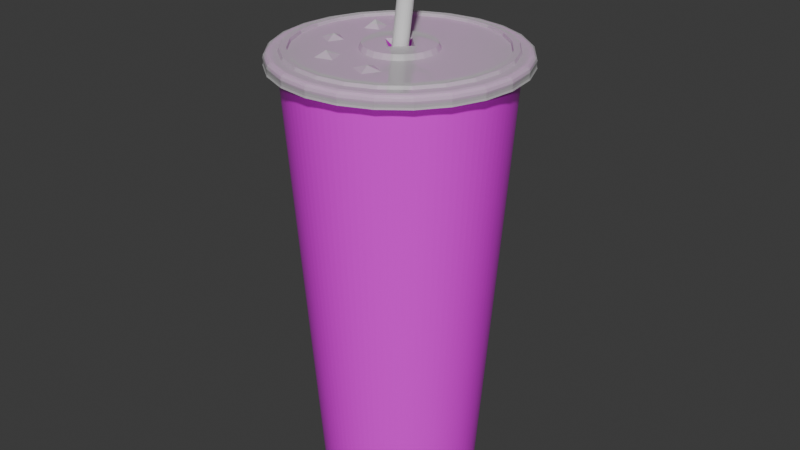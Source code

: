 # Source: sodacup.blend  (saved by Blender 4.5.90; exported with 4.5.12 LTS)
import bpy
from mathutils import Matrix  # noqa: F401  (used for matrix-valued properties, if any)

bpy.ops.wm.read_factory_settings(use_empty=True)
scene = bpy.context.scene
scene.name = 'Scene'

# ---- collections
col_soda_cup = bpy.data.collections.new('Soda Cup'); scene.collection.children.link(col_soda_cup)

# ---- images (referenced by path relative to the original .blend; pixels are not part of the script)
import os
ASSET_DIR = os.environ.get("B2B_ASSET_DIR", "")  # directory of the original .blend (textures are referenced by path, not embedded)
HERE = os.path.dirname(os.path.abspath(__file__))  # packed textures are extracted next to this script under _unpacked/

def load_image(name, relpath, width, height, colorspace="sRGB"):
    """Load a texture the original file referenced (path relative to the .blend, or extracted next to this script)."""
    p = next((c for c in (os.path.join(HERE, relpath), os.path.join(ASSET_DIR, relpath)) if relpath and os.path.exists(c)), "")
    if p:
        img = bpy.data.images.load(p, check_existing=True)
        img.name = name
    else:  # same state as the original file: an image datablock whose file is absent (Cycles renders it pink)
        img = bpy.data.images.new(name, width, height)
        img.source = "FILE"
        img.filepath = "//" + (relpath or name)
    img.colorspace_settings.name = colorspace
    return img
img_cupstripe_png = load_image('cupStripe.png', 'cupStripe.png', 1024, 1024, 'sRGB')

# ---- materials (node trees are filled in below, after node groups)
mat_material_002 = bpy.data.materials.new('Material.002')
mat_material_001 = bpy.data.materials.new('Material.001')
mat_material = bpy.data.materials.new('Material')
mat_material.alpha_threshold = 0.0
mat_material.roughness = 0.5
mat_material.line_color = (0.0, 0.0, 0.0, 1.0)

# ---- material node trees
mat_material_002.use_nodes = True; mat_material_002.node_tree.nodes.clear()
_N = mat_material_002.node_tree.nodes; _L = mat_material_002.node_tree.links
n0 = _N.new('ShaderNodeBsdfPrincipled'); n0.name = 'Principled BSDF'; n0.location = (-200, 100)
n0.inputs[2].default_value = 0.2818
n1 = _N.new('ShaderNodeOutputMaterial'); n1.name = 'Material Output'; n1.location = (200, 100)
n2 = _N.new('ShaderNodeTexImage'); n2.name = 'Image Texture'; n2.location = (-639, -21)
n2.image = img_cupstripe_png
_L.new(n0.outputs[0], n1.inputs[0])
_L.new(n2.outputs[0], n0.inputs[0])
n1.is_active_output = True
mat_material_001.use_nodes = True; mat_material_001.node_tree.nodes.clear()
_N = mat_material_001.node_tree.nodes; _L = mat_material_001.node_tree.links
n0 = _N.new('ShaderNodeBsdfPrincipled'); n0.name = 'Principled BSDF'; n0.location = (-200, 100)
n0.inputs[4].default_value = 0.4227
n1 = _N.new('ShaderNodeOutputMaterial'); n1.name = 'Material Output'; n1.location = (200, 100)
_L.new(n0.outputs[0], n1.inputs[0])
n1.is_active_output = True
mat_material.use_nodes = True; mat_material.node_tree.nodes.clear()
_N = mat_material.node_tree.nodes; _L = mat_material.node_tree.links
n0 = _N.new('ShaderNodeOutputMaterial'); n0.name = 'Material Output'; n0.location = (200, 100)
n1 = _N.new('ShaderNodeBsdfPrincipled'); n1.name = 'Principled BSDF'; n1.location = (-200, 100)
n1.inputs[2].default_value = 0.3045
n1.inputs[3].default_value = 1.45
_L.new(n1.outputs[0], n0.inputs[0])
n0.is_active_output = True

# ---- world
world_world = bpy.data.worlds.new('World'); scene.world = world_world
world_world.use_nodes = True; world_world.node_tree.nodes.clear()
_N = world_world.node_tree.nodes; _L = world_world.node_tree.links
n0 = _N.new('ShaderNodeOutputWorld'); n0.name = 'World Output'; n0.location = (200, 100)
n1 = _N.new('ShaderNodeBackground'); n1.name = 'Background'; n1.location = (-200, 100)
n1.inputs[0].default_value = (0.05088, 0.05088, 0.05088, 1.0)
_L.new(n1.outputs[0], n0.inputs[0])
n0.is_active_output = True
world_world.color = (0.05088, 0.05088, 0.05088)
world_world.sun_shadow_jitter_overblur = 0.0

# ---- meshes
me_cylinder_001 = bpy.data.meshes.new('Cylinder.001')
me_cylinder_001.from_pydata([(0.0, 0.03082, -0.088), (0.007977, 0.02977, -0.088), (0.01541, 0.02669, -0.088), (0.02179, 0.02179, -0.088), (0.02669, 0.01541, -0.088), (0.02977, 0.007977, -0.088), (0.03082, 0.0, -0.088), (0.02977, -0.007977, -0.088), (0.02669, -0.01541, -0.088), (0.02179, -0.02179, -0.088), (0.01541, -0.02669, -0.088), (0.007977, -0.02977, -0.088), (0.0, -0.03082, -0.088), (-0.007977, -0.02977, -0.088), (-0.01541, -0.02669, -0.088), (-0.02179, -0.02179, -0.088), (-0.02669, -0.01541, -0.088), (-0.02977, -0.007977, -0.088), (-0.03082, 0.0, -0.088), (-0.02977, 0.007977, -0.088), (-0.02669, 0.01541, -0.088), (-0.02179, 0.02179, -0.088), (-0.01541, 0.02669, -0.088), (-0.007977, 0.02977, -0.088), (0.0, 0.0435, 0.088), (0.02175, 0.03767, 0.088), (0.03076, 0.03076, 0.088), (0.03767, 0.02175, 0.088), (0.04202, -0.01126, 0.088), (0.0, -0.0435, 0.088), (-0.01126, -0.04202, 0.088), (-0.02175, -0.03767, 0.088), (-0.03767, -0.02175, 0.088), (-0.04202, -0.01126, 0.088), (-0.0435, 0.0, 0.088), (-0.03767, 0.02175, 0.088), (-0.03076, 0.03076, 0.088), (-0.02175, 0.03767, 0.088), (0.0475, 0.0, 0.088), (0.04723, 0.0, 0.089), (0.0465, 0.0, 0.08973), (0.0455, 0.0, 0.09), (0.0445, 0.0, 0.08973), (0.04377, 0.0, 0.089), (0.0435, 0.0, 0.088), (0.04377, 0.0, 0.087), (0.0445, 0.0, 0.08627), (0.0455, 0.0, 0.086), (0.0465, 0.0, 0.08627), (0.04723, 0.0, 0.087), (0.04588, 0.01229, 0.088), (0.04562, 0.01222, 0.089), (0.04492, 0.01204, 0.08973), (0.04395, 0.01178, 0.09), (0.04298, 0.01152, 0.08973), (0.04228, 0.01133, 0.089), (0.04202, 0.01126, 0.088), (0.04228, 0.01133, 0.087), (0.04298, 0.01152, 0.08627), (0.04395, 0.01178, 0.086), (0.04492, 0.01204, 0.08627), (0.04562, 0.01222, 0.087), (0.04114, 0.02375, 0.088), (0.0409, 0.02362, 0.089), (0.04027, 0.02325, 0.08973), (0.0394, 0.02275, 0.09), (0.03854, 0.02225, 0.08973), (0.0379, 0.02188, 0.089), (0.0379, 0.02188, 0.087), (0.03854, 0.02225, 0.08627), (0.0394, 0.02275, 0.086), (0.04027, 0.02325, 0.08627), (0.0409, 0.02362, 0.087), (0.03359, 0.03359, 0.088), (0.0334, 0.0334, 0.089), (0.03288, 0.03288, 0.08973), (0.03217, 0.03217, 0.09), (0.03147, 0.03147, 0.08973), (0.03095, 0.03095, 0.089), (0.03095, 0.03095, 0.087), (0.03147, 0.03147, 0.08627), (0.03217, 0.03217, 0.086), (0.03288, 0.03288, 0.08627), (0.0334, 0.0334, 0.087), (0.02375, 0.04114, 0.088), (0.02362, 0.0409, 0.089), (0.02325, 0.04027, 0.08973), (0.02275, 0.0394, 0.09), (0.02225, 0.03854, 0.08973), (0.02188, 0.0379, 0.089), (0.02188, 0.0379, 0.087), (0.02225, 0.03854, 0.08627), (0.02275, 0.0394, 0.086), (0.02325, 0.04027, 0.08627), (0.02362, 0.0409, 0.087), (0.01229, 0.04588, 0.088), (0.01222, 0.04562, 0.089), (0.01204, 0.04492, 0.08973), (0.01178, 0.04395, 0.09), (0.01152, 0.04298, 0.08973), (0.01133, 0.04228, 0.089), (0.01126, 0.04202, 0.088), (0.01133, 0.04228, 0.087), (0.01152, 0.04298, 0.08627), (0.01178, 0.04395, 0.086), (0.01204, 0.04492, 0.08627), (0.01222, 0.04562, 0.087), (3.02e-10, 0.0475, 0.088), (2.818e-10, 0.04723, 0.089), (2.265e-10, 0.0465, 0.08973), (1.51e-10, 0.0455, 0.09), (7.55e-11, 0.0445, 0.08973), (2.023e-11, 0.04377, 0.089), (2.023e-11, 0.04377, 0.087), (7.55e-11, 0.0445, 0.08627), (1.51e-10, 0.0455, 0.086), (2.265e-10, 0.0465, 0.08627), (2.818e-10, 0.04723, 0.087), (-0.01229, 0.04588, 0.088), (-0.01222, 0.04562, 0.089), (-0.01204, 0.04492, 0.08973), (-0.01178, 0.04395, 0.09), (-0.01152, 0.04298, 0.08973), (-0.01133, 0.04228, 0.089), (-0.01126, 0.04202, 0.088), (-0.01133, 0.04228, 0.087), (-0.01152, 0.04298, 0.08627), (-0.01178, 0.04395, 0.086), (-0.01204, 0.04492, 0.08627), (-0.01222, 0.04562, 0.087), (-0.02375, 0.04114, 0.088), (-0.02362, 0.0409, 0.089), (-0.02325, 0.04027, 0.08973), (-0.02275, 0.0394, 0.09), (-0.02225, 0.03854, 0.08973), (-0.02188, 0.0379, 0.089), (-0.02188, 0.0379, 0.087), (-0.02225, 0.03854, 0.08627), (-0.02275, 0.0394, 0.086), (-0.02325, 0.04027, 0.08627), (-0.02362, 0.0409, 0.087), (-0.03359, 0.03359, 0.088), (-0.0334, 0.0334, 0.089), (-0.03288, 0.03288, 0.08973), (-0.03217, 0.03217, 0.09), (-0.03147, 0.03147, 0.08973), (-0.03095, 0.03095, 0.089), (-0.03095, 0.03095, 0.087), (-0.03147, 0.03147, 0.08627), (-0.03217, 0.03217, 0.086), (-0.03288, 0.03288, 0.08627), (-0.0334, 0.0334, 0.087), (-0.04114, 0.02375, 0.088), (-0.0409, 0.02362, 0.089), (-0.04027, 0.02325, 0.08973), (-0.0394, 0.02275, 0.09), (-0.03854, 0.02225, 0.08973), (-0.0379, 0.02188, 0.089), (-0.0379, 0.02188, 0.087), (-0.03854, 0.02225, 0.08627), (-0.0394, 0.02275, 0.086), (-0.04027, 0.02325, 0.08627), (-0.0409, 0.02362, 0.087), (-0.04588, 0.01229, 0.088), (-0.04562, 0.01222, 0.089), (-0.04492, 0.01204, 0.08973), (-0.04395, 0.01178, 0.09), (-0.04298, 0.01152, 0.08973), (-0.04228, 0.01133, 0.089), (-0.04202, 0.01126, 0.088), (-0.04228, 0.01133, 0.087), (-0.04298, 0.01152, 0.08627), (-0.04395, 0.01178, 0.086), (-0.04492, 0.01204, 0.08627), (-0.04562, 0.01222, 0.087), (-0.0475, 4.153e-09, 0.088), (-0.04723, 4.129e-09, 0.089), (-0.0465, 4.065e-09, 0.08973), (-0.0455, 3.978e-09, 0.09), (-0.0445, 3.89e-09, 0.08973), (-0.04377, 3.826e-09, 0.089), (-0.04377, 3.826e-09, 0.087), (-0.0445, 3.89e-09, 0.08627), (-0.0455, 3.978e-09, 0.086), (-0.0465, 4.065e-09, 0.08627), (-0.04723, 4.129e-09, 0.087), (-0.04588, -0.01229, 0.088), (-0.04562, -0.01222, 0.089), (-0.04492, -0.01204, 0.08973), (-0.04395, -0.01178, 0.09), (-0.04298, -0.01152, 0.08973), (-0.04228, -0.01133, 0.089), (-0.04228, -0.01133, 0.087), (-0.04298, -0.01152, 0.08627), (-0.04395, -0.01178, 0.086), (-0.04492, -0.01204, 0.08627), (-0.04562, -0.01222, 0.087), (-0.04114, -0.02375, 0.088), (-0.0409, -0.02362, 0.089), (-0.04027, -0.02325, 0.08973), (-0.0394, -0.02275, 0.09), (-0.03854, -0.02225, 0.08973), (-0.0379, -0.02188, 0.089), (-0.0379, -0.02188, 0.087), (-0.03854, -0.02225, 0.08627), (-0.0394, -0.02275, 0.086), (-0.04027, -0.02325, 0.08627), (-0.0409, -0.02362, 0.087), (-0.03359, -0.03359, 0.088), (-0.0334, -0.0334, 0.089), (-0.03288, -0.03288, 0.08973), (-0.03217, -0.03217, 0.09), (-0.03147, -0.03147, 0.08973), (-0.03095, -0.03095, 0.089), (-0.03076, -0.03076, 0.088), (-0.03095, -0.03095, 0.087), (-0.03147, -0.03147, 0.08627), (-0.03217, -0.03217, 0.086), (-0.03288, -0.03288, 0.08627), (-0.0334, -0.0334, 0.087), (-0.02375, -0.04114, 0.088), (-0.02362, -0.0409, 0.089), (-0.02325, -0.04027, 0.08973), (-0.02275, -0.0394, 0.09), (-0.02225, -0.03854, 0.08973), (-0.02188, -0.0379, 0.089), (-0.02188, -0.0379, 0.087), (-0.02225, -0.03854, 0.08627), (-0.02275, -0.0394, 0.086), (-0.02325, -0.04027, 0.08627), (-0.02362, -0.0409, 0.087), (-0.01229, -0.04588, 0.088), (-0.01222, -0.04562, 0.089), (-0.01204, -0.04492, 0.08973), (-0.01178, -0.04395, 0.09), (-0.01152, -0.04298, 0.08973), (-0.01133, -0.04228, 0.089), (-0.01133, -0.04228, 0.087), (-0.01152, -0.04298, 0.08627), (-0.01178, -0.04395, 0.086), (-0.01204, -0.04492, 0.08627), (-0.01222, -0.04562, 0.087), (3.02e-10, -0.0475, 0.088), (2.818e-10, -0.04723, 0.089), (2.265e-10, -0.0465, 0.08973), (1.51e-10, -0.0455, 0.09), (7.55e-11, -0.0445, 0.08973), (2.023e-11, -0.04377, 0.089), (2.023e-11, -0.04377, 0.087), (7.55e-11, -0.0445, 0.08627), (1.51e-10, -0.0455, 0.086), (2.265e-10, -0.0465, 0.08627), (2.818e-10, -0.04723, 0.087), (0.01229, -0.04588, 0.088), (0.01222, -0.04562, 0.089), (0.01204, -0.04492, 0.08973), (0.01178, -0.04395, 0.09), (0.01152, -0.04298, 0.08973), (0.01133, -0.04228, 0.089), (0.01126, -0.04202, 0.088), (0.01133, -0.04228, 0.087), (0.01152, -0.04298, 0.08627), (0.01178, -0.04395, 0.086), (0.01204, -0.04492, 0.08627), (0.01222, -0.04562, 0.087), (0.02375, -0.04114, 0.088), (0.02362, -0.0409, 0.089), (0.02325, -0.04027, 0.08973), (0.02275, -0.0394, 0.09), (0.02225, -0.03854, 0.08973), (0.02188, -0.0379, 0.089), (0.02175, -0.03767, 0.088), (0.02188, -0.0379, 0.087), (0.02225, -0.03854, 0.08627), (0.02275, -0.0394, 0.086), (0.02325, -0.04027, 0.08627), (0.02362, -0.0409, 0.087), (0.03359, -0.03359, 0.088), (0.0334, -0.0334, 0.089), (0.03288, -0.03288, 0.08973), (0.03217, -0.03217, 0.09), (0.03147, -0.03147, 0.08973), (0.03095, -0.03095, 0.089), (0.03076, -0.03076, 0.088), (0.03095, -0.03095, 0.087), (0.03147, -0.03147, 0.08627), (0.03217, -0.03217, 0.086), (0.03288, -0.03288, 0.08627), (0.0334, -0.0334, 0.087), (0.04114, -0.02375, 0.088), (0.0409, -0.02362, 0.089), (0.04027, -0.02325, 0.08973), (0.0394, -0.02275, 0.09), (0.03854, -0.02225, 0.08973), (0.0379, -0.02188, 0.089), (0.03767, -0.02175, 0.088), (0.0379, -0.02188, 0.087), (0.03854, -0.02225, 0.08627), (0.0394, -0.02275, 0.086), (0.04027, -0.02325, 0.08627), (0.0409, -0.02362, 0.087), (0.04588, -0.01229, 0.088), (0.04562, -0.01222, 0.089), (0.04492, -0.01204, 0.08973), (0.04395, -0.01178, 0.09), (0.04298, -0.01152, 0.08973), (0.04228, -0.01133, 0.089), (0.04228, -0.01133, 0.087), (0.04298, -0.01152, 0.08627), (0.04395, -0.01178, 0.086), (0.04492, -0.01204, 0.08627), (0.04562, -0.01222, 0.087), (0.0, 0.031, -0.088), (0.008023, 0.02994, -0.088), (0.0155, 0.02685, -0.088), (0.02192, 0.02192, -0.088), (0.02685, 0.0155, -0.088), (0.02994, 0.008023, -0.088), (0.031, 0.0, -0.088), (0.02994, -0.008023, -0.088), (0.02685, -0.0155, -0.088), (0.02192, -0.02192, -0.088), (0.0155, -0.02685, -0.088), (0.008023, -0.02994, -0.088), (0.0, -0.031, -0.088), (-0.008023, -0.02994, -0.088), (-0.0155, -0.02685, -0.088), (-0.02192, -0.02192, -0.088), (-0.02685, -0.0155, -0.088), (-0.02994, -0.008023, -0.088), (-0.031, 0.0, -0.088), (-0.02994, 0.008023, -0.088), (-0.02685, 0.0155, -0.088), (-0.02192, 0.02192, -0.088), (-0.0155, 0.02685, -0.088), (-0.008023, 0.02994, -0.088), (0.0, 0.03082, -0.08201), (0.007977, 0.02977, -0.08201), (0.01541, 0.02669, -0.08201), (0.02179, 0.02179, -0.08201), (0.02669, 0.01541, -0.08201), (0.02977, 0.007977, -0.08201), (0.03082, 0.0, -0.08201), (0.02977, -0.007977, -0.08201), (0.02669, -0.01541, -0.08201), (0.02179, -0.02179, -0.08201), (0.01541, -0.02669, -0.08201), (0.007977, -0.02977, -0.08201), (0.0, -0.03082, -0.08201), (-0.007977, -0.02977, -0.08201), (-0.01541, -0.02669, -0.08201), (-0.02179, -0.02179, -0.08201), (-0.02669, -0.01541, -0.08201), (-0.02977, -0.007977, -0.08201), (-0.03082, 0.0, -0.08201), (-0.02977, 0.007977, -0.08201), (-0.02669, 0.01541, -0.08201), (-0.02179, 0.02179, -0.08201), (-0.01541, 0.02669, -0.08201), (-0.007977, 0.02977, -0.08201), (-6.837e-11, 0.04259, 0.088), (0.02129, 0.03688, 0.088), (0.03011, 0.03011, 0.088), (0.03688, 0.02129, 0.088), (0.04114, -0.01102, 0.088), (-6.837e-11, -0.04259, 0.088), (-0.01102, -0.04114, 0.088), (-0.02129, -0.03688, 0.088), (-0.03688, -0.02129, 0.088), (-0.04114, -0.01102, 0.088), (-0.04259, -4.884e-11, 0.088), (-0.03688, 0.02129, 0.088), (-0.03011, 0.03011, 0.088), (-0.02129, 0.03688, 0.088), (0.04259, -4.884e-11, 0.088), (0.04114, 0.01102, 0.088), (0.01102, 0.04114, 0.088), (-0.01102, 0.04114, 0.088), (-0.04114, 0.01102, 0.088), (-0.03011, -0.03011, 0.088), (0.01102, -0.04114, 0.088), (0.02129, -0.03688, 0.088), (0.03011, -0.03011, 0.088), (0.03688, -0.02129, 0.088)], [], [(322, 271, 259, 323), (320, 295, 283, 321), (319, 28, 295, 320), (318, 44, 28, 319), (317, 56, 44, 318), (316, 27, 56, 317), (315, 26, 27, 316), (314, 25, 26, 315), (313, 101, 25, 314), (312, 24, 101, 313), (24, 312, 335, 124), (124, 335, 334, 37), (37, 334, 333, 36), (36, 333, 332, 35), (35, 332, 331, 169), (330, 34, 169, 331), (329, 33, 34, 330), (328, 32, 33, 329), (327, 214, 32, 328), (326, 31, 214, 327), (325, 30, 31, 326), (324, 29, 30, 325), (323, 259, 29, 324), (321, 283, 271, 322), (6, 7, 343, 342), (38, 50, 51, 39), (39, 51, 52, 40), (40, 52, 53, 41), (41, 53, 54, 42), (42, 54, 55, 43), (43, 55, 56, 44), (44, 56, 57, 45), (45, 57, 58, 46), (46, 58, 59, 47), (47, 59, 60, 48), (48, 60, 61, 49), (49, 61, 50, 38), (50, 62, 63, 51), (51, 63, 64, 52), (52, 64, 65, 53), (53, 65, 66, 54), (54, 66, 67, 55), (55, 67, 27, 56), (56, 27, 68, 57), (57, 68, 69, 58), (58, 69, 70, 59), (59, 70, 71, 60), (60, 71, 72, 61), (61, 72, 62, 50), (62, 73, 74, 63), (63, 74, 75, 64), (64, 75, 76, 65), (65, 76, 77, 66), (66, 77, 78, 67), (67, 78, 26, 27), (27, 26, 79, 68), (68, 79, 80, 69), (69, 80, 81, 70), (70, 81, 82, 71), (71, 82, 83, 72), (72, 83, 73, 62), (73, 84, 85, 74), (74, 85, 86, 75), (75, 86, 87, 76), (76, 87, 88, 77), (77, 88, 89, 78), (78, 89, 25, 26), (26, 25, 90, 79), (79, 90, 91, 80), (80, 91, 92, 81), (81, 92, 93, 82), (82, 93, 94, 83), (83, 94, 84, 73), (84, 95, 96, 85), (85, 96, 97, 86), (86, 97, 98, 87), (87, 98, 99, 88), (88, 99, 100, 89), (89, 100, 101, 25), (25, 101, 102, 90), (90, 102, 103, 91), (91, 103, 104, 92), (92, 104, 105, 93), (93, 105, 106, 94), (94, 106, 95, 84), (95, 107, 108, 96), (96, 108, 109, 97), (97, 109, 110, 98), (98, 110, 111, 99), (99, 111, 112, 100), (100, 112, 24, 101), (101, 24, 113, 102), (102, 113, 114, 103), (103, 114, 115, 104), (104, 115, 116, 105), (105, 116, 117, 106), (106, 117, 107, 95), (107, 118, 119, 108), (108, 119, 120, 109), (109, 120, 121, 110), (110, 121, 122, 111), (111, 122, 123, 112), (112, 123, 124, 24), (24, 124, 125, 113), (113, 125, 126, 114), (114, 126, 127, 115), (115, 127, 128, 116), (116, 128, 129, 117), (117, 129, 118, 107), (118, 130, 131, 119), (119, 131, 132, 120), (120, 132, 133, 121), (121, 133, 134, 122), (122, 134, 135, 123), (123, 135, 37, 124), (124, 37, 136, 125), (125, 136, 137, 126), (126, 137, 138, 127), (127, 138, 139, 128), (128, 139, 140, 129), (129, 140, 130, 118), (130, 141, 142, 131), (131, 142, 143, 132), (132, 143, 144, 133), (133, 144, 145, 134), (134, 145, 146, 135), (135, 146, 36, 37), (37, 36, 147, 136), (136, 147, 148, 137), (137, 148, 149, 138), (138, 149, 150, 139), (139, 150, 151, 140), (140, 151, 141, 130), (141, 152, 153, 142), (142, 153, 154, 143), (143, 154, 155, 144), (144, 155, 156, 145), (145, 156, 157, 146), (146, 157, 35, 36), (36, 35, 158, 147), (147, 158, 159, 148), (148, 159, 160, 149), (149, 160, 161, 150), (150, 161, 162, 151), (151, 162, 152, 141), (152, 163, 164, 153), (153, 164, 165, 154), (154, 165, 166, 155), (155, 166, 167, 156), (156, 167, 168, 157), (157, 168, 169, 35), (35, 169, 170, 158), (158, 170, 171, 159), (159, 171, 172, 160), (160, 172, 173, 161), (161, 173, 174, 162), (162, 174, 163, 152), (163, 175, 176, 164), (164, 176, 177, 165), (165, 177, 178, 166), (166, 178, 179, 167), (167, 179, 180, 168), (168, 180, 34, 169), (169, 34, 181, 170), (170, 181, 182, 171), (171, 182, 183, 172), (172, 183, 184, 173), (173, 184, 185, 174), (174, 185, 175, 163), (175, 186, 187, 176), (176, 187, 188, 177), (177, 188, 189, 178), (178, 189, 190, 179), (179, 190, 191, 180), (180, 191, 33, 34), (34, 33, 192, 181), (181, 192, 193, 182), (182, 193, 194, 183), (183, 194, 195, 184), (184, 195, 196, 185), (185, 196, 186, 175), (186, 197, 198, 187), (187, 198, 199, 188), (188, 199, 200, 189), (189, 200, 201, 190), (190, 201, 202, 191), (191, 202, 32, 33), (33, 32, 203, 192), (192, 203, 204, 193), (193, 204, 205, 194), (194, 205, 206, 195), (195, 206, 207, 196), (196, 207, 197, 186), (197, 208, 209, 198), (198, 209, 210, 199), (199, 210, 211, 200), (200, 211, 212, 201), (201, 212, 213, 202), (202, 213, 214, 32), (32, 214, 215, 203), (203, 215, 216, 204), (204, 216, 217, 205), (205, 217, 218, 206), (206, 218, 219, 207), (207, 219, 208, 197), (208, 220, 221, 209), (209, 221, 222, 210), (210, 222, 223, 211), (211, 223, 224, 212), (212, 224, 225, 213), (213, 225, 31, 214), (214, 31, 226, 215), (215, 226, 227, 216), (216, 227, 228, 217), (217, 228, 229, 218), (218, 229, 230, 219), (219, 230, 220, 208), (220, 231, 232, 221), (221, 232, 233, 222), (222, 233, 234, 223), (223, 234, 235, 224), (224, 235, 236, 225), (225, 236, 30, 31), (31, 30, 237, 226), (226, 237, 238, 227), (227, 238, 239, 228), (228, 239, 240, 229), (229, 240, 241, 230), (230, 241, 231, 220), (231, 242, 243, 232), (232, 243, 244, 233), (233, 244, 245, 234), (234, 245, 246, 235), (235, 246, 247, 236), (236, 247, 29, 30), (30, 29, 248, 237), (237, 248, 249, 238), (238, 249, 250, 239), (239, 250, 251, 240), (240, 251, 252, 241), (241, 252, 242, 231), (242, 253, 254, 243), (243, 254, 255, 244), (244, 255, 256, 245), (245, 256, 257, 246), (246, 257, 258, 247), (247, 258, 259, 29), (29, 259, 260, 248), (248, 260, 261, 249), (249, 261, 262, 250), (250, 262, 263, 251), (251, 263, 264, 252), (252, 264, 253, 242), (253, 265, 266, 254), (254, 266, 267, 255), (255, 267, 268, 256), (256, 268, 269, 257), (257, 269, 270, 258), (258, 270, 271, 259), (259, 271, 272, 260), (260, 272, 273, 261), (261, 273, 274, 262), (262, 274, 275, 263), (263, 275, 276, 264), (264, 276, 265, 253), (265, 277, 278, 266), (266, 278, 279, 267), (267, 279, 280, 268), (268, 280, 281, 269), (269, 281, 282, 270), (270, 282, 283, 271), (271, 283, 284, 272), (272, 284, 285, 273), (273, 285, 286, 274), (274, 286, 287, 275), (275, 287, 288, 276), (276, 288, 277, 265), (277, 289, 290, 278), (278, 290, 291, 279), (279, 291, 292, 280), (280, 292, 293, 281), (281, 293, 294, 282), (282, 294, 295, 283), (283, 295, 296, 284), (284, 296, 297, 285), (285, 297, 298, 286), (286, 298, 299, 287), (287, 299, 300, 288), (288, 300, 289, 277), (289, 301, 302, 290), (290, 302, 303, 291), (291, 303, 304, 292), (292, 304, 305, 293), (293, 305, 306, 294), (294, 306, 28, 295), (295, 28, 307, 296), (296, 307, 308, 297), (297, 308, 309, 298), (298, 309, 310, 299), (299, 310, 311, 300), (300, 311, 301, 289), (301, 38, 39, 302), (302, 39, 40, 303), (303, 40, 41, 304), (304, 41, 42, 305), (305, 42, 43, 306), (306, 43, 44, 28), (28, 44, 45, 307), (307, 45, 46, 308), (308, 46, 47, 309), (309, 47, 48, 310), (310, 48, 49, 311), (311, 49, 38, 301), (1, 0, 312, 313), (2, 1, 313, 314), (3, 2, 314, 315), (4, 3, 315, 316), (5, 4, 316, 317), (6, 5, 317, 318), (7, 6, 318, 319), (8, 7, 319, 320), (9, 8, 320, 321), (10, 9, 321, 322), (11, 10, 322, 323), (12, 11, 323, 324), (13, 12, 324, 325), (14, 13, 325, 326), (15, 14, 326, 327), (16, 15, 327, 328), (17, 16, 328, 329), (18, 17, 329, 330), (19, 18, 330, 331), (20, 19, 331, 332), (21, 20, 332, 333), (22, 21, 333, 334), (23, 22, 334, 335), (0, 23, 335, 312), (336, 337, 338, 339, 340, 341, 342, 343, 344, 345, 346, 347, 348, 349, 350, 351, 352, 353, 354, 355, 356, 357, 358, 359), (21, 22, 358, 357), (14, 15, 351, 350), (7, 8, 344, 343), (22, 23, 359, 358), (0, 1, 337, 336), (15, 16, 352, 351), (8, 9, 345, 344), (23, 0, 336, 359), (1, 2, 338, 337), (16, 17, 353, 352), (9, 10, 346, 345), (2, 3, 339, 338), (17, 18, 354, 353), (10, 11, 347, 346), (3, 4, 340, 339), (18, 19, 355, 354), (11, 12, 348, 347), (4, 5, 341, 340), (19, 20, 356, 355), (12, 13, 349, 348), (5, 6, 342, 341), (20, 21, 357, 356), (13, 14, 350, 349), (33, 369, 370, 34), (214, 379, 368, 32), (24, 360, 376, 101), (35, 371, 372, 36), (34, 370, 378, 169), (101, 376, 361, 25), (36, 372, 373, 37), (169, 378, 371, 35), (25, 361, 362, 26), (271, 381, 380, 259), (27, 363, 375, 56), (37, 373, 377, 124), (26, 362, 363, 27), (44, 374, 364, 28), (283, 382, 381, 271), (124, 377, 360, 24), (29, 365, 366, 30), (28, 364, 383, 295), (30, 366, 367, 31), (259, 380, 365, 29), (295, 383, 382, 283), (56, 375, 374, 44), (32, 368, 369, 33), (31, 367, 379, 214), (373, 372, 357, 358), (377, 373, 358, 359), (360, 377, 359, 336), (376, 360, 336, 337), (361, 376, 337, 338), (362, 361, 338, 339), (363, 362, 339, 340), (375, 363, 340, 341), (374, 375, 341, 342), (374, 342, 343, 364), (364, 343, 344, 383), (383, 344, 345, 382), (382, 345, 346, 381), (381, 346, 347, 380), (380, 347, 348, 365), (365, 348, 349, 366), (366, 349, 350, 367), (367, 350, 351, 379), (379, 351, 352, 368), (368, 352, 353, 369), (369, 353, 354, 370), (370, 354, 355, 378), (378, 355, 356, 371), (372, 371, 356, 357)])
_uv = me_cylinder_001.uv_layers.new(name='UVMap')
_uv.uv.foreach_set('vector', [0.9167, 0.0, 0.9167, 1.0, 0.8753, 1.0, 0.8753, 0.0, 1.0, 0.0, 1.0, 1.0, 0.9587, 1.0, 0.9587, 0.0, 0.03867, 0.0, 0.04133, 1.0, 0.0, 1.0, 0.0, 0.0, 0.08067, 0.0, 0.08333, 1.0, 0.04133, 1.0, 0.03867, 0.0, 0.122, 0.0, 0.1247, 1.0, 0.08333, 1.0, 0.08067, 0.0, 0.1627, 0.0, 0.166, 1.0, 0.1247, 1.0, 0.122, 0.0, 0.204, 0.0, 0.208, 1.0, 0.166, 1.0, 0.1627, 0.0, 0.2453, 0.0, 0.25, 1.0, 0.208, 1.0, 0.204, 0.0, 0.29, 0.0, 0.2913, 1.0, 0.25, 1.0, 0.2453, 0.0, 0.3313, 0.0, 0.3333, 1.0, 0.2913, 1.0, 0.29, 0.0, 0.3333, 1.0, 0.3313, 0.0, 0.3733, 0.0, 0.3747, 1.0, 0.3747, 1.0, 0.3733, 0.0, 0.4147, 0.0, 0.4167, 1.0, 0.4167, 1.0, 0.4147, 0.0, 0.456, 0.0, 0.4587, 1.0, 0.4587, 1.0, 0.456, 0.0, 0.5, 0.0, 0.5, 1.0, 0.5, 1.0, 0.5, 0.0, 0.5413, 0.0, 0.542, 1.0, 0.5827, 0.0, 0.5833, 1.0, 0.542, 1.0, 0.5413, 0.0, 0.624, 0.0, 0.6253, 1.0, 0.5833, 1.0, 0.5827, 0.0, 0.6687, 0.0, 0.6673, 1.0, 0.6253, 1.0, 0.624, 0.0, 0.71, 0.0, 0.7087, 1.0, 0.6673, 1.0, 0.6687, 0.0, 0.7513, 0.0, 0.7507, 1.0, 0.7087, 1.0, 0.71, 0.0, 0.7933, 0.0, 0.792, 1.0, 0.7507, 1.0, 0.7513, 0.0, 0.834, 0.0, 0.834, 1.0, 0.792, 1.0, 0.7933, 0.0, 0.8753, 0.0, 0.8753, 1.0, 0.834, 1.0, 0.834, 0.0, 0.9587, 0.0, 0.9587, 1.0, 0.9167, 1.0, 0.9167, 0.0, 0.3207, 0.102, 0.3207, 0.102, 0.3207, 0.102, 0.3207, 0.102, 0.3207, 0.102, 0.3207, 0.102, 0.3207, 0.102, 0.3207, 0.102, 0.3207, 0.102, 0.3207, 0.102, 0.3207, 0.102, 0.3207, 0.102, 0.3207, 0.102, 0.3207, 0.102, 0.3207, 0.102, 0.3207, 0.102, 0.3207, 0.102, 0.3207, 0.102, 0.3207, 0.102, 0.3207, 0.102, 0.3207, 0.102, 0.3207, 0.102, 0.3207, 0.102, 0.3207, 0.102, 0.3207, 0.102, 0.3207, 0.102, 0.3207, 0.102, 0.3207, 0.102, 0.3207, 0.102, 0.3207, 0.102, 0.3207, 0.102, 0.3207, 0.102, 0.3207, 0.102, 0.3207, 0.102, 0.3207, 0.102, 0.3207, 0.102, 0.3207, 0.102, 0.3207, 0.102, 0.3207, 0.102, 0.3207, 0.102, 0.3207, 0.102, 0.3207, 0.102, 0.3207, 0.102, 0.3207, 0.102, 0.3207, 0.102, 0.3207, 0.102, 0.3207, 0.102, 0.3207, 0.102, 0.3207, 0.102, 0.3207, 0.102, 0.3207, 0.102, 0.3207, 0.102, 0.3207, 0.102, 0.3207, 0.102, 0.3207, 0.102, 0.3207, 0.102, 0.3207, 0.102, 0.3207, 0.102, 0.3207, 0.102, 0.3207, 0.102, 0.3207, 0.102, 0.3207, 0.102, 0.3207, 0.102, 0.3207, 0.102, 0.3207, 0.102, 0.3207, 0.102, 0.3207, 0.102, 0.3207, 0.102, 0.3207, 0.102, 0.3207, 0.102, 0.3207, 0.102, 0.3207, 0.102, 0.3207, 0.102, 0.3207, 0.102, 0.3207, 0.102, 0.3207, 0.102, 0.3207, 0.102, 0.3207, 0.102, 0.3207, 0.102, 0.3207, 0.102, 0.3207, 0.102, 0.3207, 0.102, 0.3207, 0.102, 0.3207, 0.102, 0.3207, 0.102, 0.3207, 0.102, 0.3207, 0.102, 0.3207, 0.102, 0.3207, 0.102, 0.3207, 0.102, 0.3207, 0.102, 0.3207, 0.102, 0.3207, 0.102, 0.3207, 0.102, 0.3207, 0.102, 0.3207, 0.102, 0.3207, 0.102, 0.3207, 0.102, 0.3207, 0.102, 0.3207, 0.102, 0.3207, 0.102, 0.3207, 0.102, 0.3207, 0.102, 0.3207, 0.102, 0.3207, 0.102, 0.3207, 0.102, 0.3207, 0.102, 0.3207, 0.102, 0.3207, 0.102, 0.3207, 0.102, 0.3207, 0.102, 0.3207, 0.102, 0.3207, 0.102, 0.3207, 0.102, 0.3207, 0.102, 0.3207, 0.102, 0.3207, 0.102, 0.3207, 0.102, 0.3207, 0.102, 0.3207, 0.102, 0.3207, 0.102, 0.3207, 0.102, 0.3207, 0.102, 0.3207, 0.102, 0.3207, 0.102, 0.3207, 0.102, 0.3207, 0.102, 0.3207, 0.102, 0.3207, 0.102, 0.3207, 0.102, 0.3207, 0.102, 0.3207, 0.102, 0.3207, 0.102, 0.3207, 0.102, 0.3207, 0.102, 0.3207, 0.102, 0.3207, 0.102, 0.3207, 0.102, 0.3207, 0.102, 0.3207, 0.102, 0.3207, 0.102, 0.3207, 0.102, 0.3207, 0.102, 0.3207, 0.102, 0.3207, 0.102, 0.3207, 0.102, 0.3207, 0.102, 0.3207, 0.102, 0.3207, 0.102, 0.3207, 0.102, 0.3207, 0.102, 0.3207, 0.102, 0.3207, 0.102, 0.3207, 0.102, 0.3207, 0.102, 0.3207, 0.102, 0.3207, 0.102, 0.3207, 0.102, 0.3207, 0.102, 0.3207, 0.102, 0.3207, 0.102, 0.3207, 0.102, 0.3207, 0.102, 0.3207, 0.102, 0.3207, 0.102, 0.3207, 0.102, 0.3207, 0.102, 0.3207, 0.102, 0.3207, 0.102, 0.3207, 0.102, 0.3207, 0.102, 0.3207, 0.102, 0.3207, 0.102, 0.3207, 0.102, 0.3207, 0.102, 0.3207, 0.102, 0.3207, 0.102, 0.3207, 0.102, 0.3207, 0.102, 0.3207, 0.102, 0.3207, 0.102, 0.3207, 0.102, 0.3207, 0.102, 0.3207, 0.102, 0.3207, 0.102, 0.3207, 0.102, 0.3207, 0.102, 0.3207, 0.102, 0.3207, 0.102, 0.3207, 0.102, 0.3207, 0.102, 0.3207, 0.102, 0.3207, 0.102, 0.3207, 0.102, 0.3207, 0.102, 0.3207, 0.102, 0.3207, 0.102, 0.3207, 0.102, 0.3207, 0.102, 0.3207, 0.102, 0.3207, 0.102, 0.3207, 0.102, 0.3207, 0.102, 0.3207, 0.102, 0.3207, 0.102, 0.3207, 0.102, 0.3207, 0.102, 0.3207, 0.102, 0.3207, 0.102, 0.3207, 0.102, 0.3207, 0.102, 0.3207, 0.102, 0.3207, 0.102, 0.3207, 0.102, 0.3207, 0.102, 0.3207, 0.102, 0.3207, 0.102, 0.3207, 0.102, 0.3207, 0.102, 0.3207, 0.102, 0.3207, 0.102, 0.3207, 0.102, 0.3207, 0.102, 0.3207, 0.102, 0.3207, 0.102, 0.3207, 0.102, 0.3207, 0.102, 0.3207, 0.102, 0.3207, 0.102, 0.3207, 0.102, 0.3207, 0.102, 0.3207, 0.102, 0.3207, 0.102, 0.3207, 0.102, 0.3207, 0.102, 0.3207, 0.102, 0.3207, 0.102, 0.3207, 0.102, 0.3207, 0.102, 0.3207, 0.102, 0.3207, 0.102, 0.3207, 0.102, 0.3207, 0.102, 0.3207, 0.102, 0.3207, 0.102, 0.3207, 0.102, 0.3207, 0.102, 0.3207, 0.102, 0.3207, 0.102, 0.3207, 0.102, 0.3207, 0.102, 0.3207, 0.102, 0.3207, 0.102, 0.3207, 0.102, 0.3207, 0.102, 0.3207, 0.102, 0.3207, 0.102, 0.3207, 0.102, 0.3207, 0.102, 0.3207, 0.102, 0.3207, 0.102, 0.3207, 0.102, 0.3207, 0.102, 0.3207, 0.102, 0.3207, 0.102, 0.3207, 0.102, 0.3207, 0.102, 0.3207, 0.102, 0.3207, 0.102, 0.3207, 0.102, 0.3207, 0.102, 0.3207, 0.102, 0.3207, 0.102, 0.3207, 0.102, 0.3207, 0.102, 0.3207, 0.102, 0.3207, 0.102, 0.3207, 0.102, 0.3207, 0.102, 0.3207, 0.102, 0.3207, 0.102, 0.3207, 0.102, 0.3207, 0.102, 0.3207, 0.102, 0.3207, 0.102, 0.3207, 0.102, 0.3207, 0.102, 0.3207, 0.102, 0.3207, 0.102, 0.3207, 0.102, 0.3207, 0.102, 0.3207, 0.102, 0.3207, 0.102, 0.3207, 0.102, 0.3207, 0.102, 0.3207, 0.102, 0.3207, 0.102, 0.3207, 0.102, 0.3207, 0.102, 0.3207, 0.102, 0.3207, 0.102, 0.3207, 0.102, 0.3207, 0.102, 0.3207, 0.102, 0.3207, 0.102, 0.3207, 0.102, 0.3207, 0.102, 0.3207, 0.102, 0.3207, 0.102, 0.3207, 0.102, 0.3207, 0.102, 0.3207, 0.102, 0.3207, 0.102, 0.3207, 0.102, 0.3207, 0.102, 0.3207, 0.102, 0.3207, 0.102, 0.3207, 0.102, 0.3207, 0.102, 0.3207, 0.102, 0.3207, 0.102, 0.3207, 0.102, 0.3207, 0.102, 0.3207, 0.102, 0.3207, 0.102, 0.3207, 0.102, 0.3207, 0.102, 0.3207, 0.102, 0.3207, 0.102, 0.3207, 0.102, 0.3207, 0.102, 0.3207, 0.102, 0.3207, 0.102, 0.3207, 0.102, 0.3207, 0.102, 0.3207, 0.102, 0.3207, 0.102, 0.3207, 0.102, 0.3207, 0.102, 0.3207, 0.102, 0.3207, 0.102, 0.3207, 0.102, 0.3207, 0.102, 0.3207, 0.102, 0.3207, 0.102, 0.3207, 0.102, 0.3207, 0.102, 0.3207, 0.102, 0.3207, 0.102, 0.3207, 0.102, 0.3207, 0.102, 0.3207, 0.102, 0.3207, 0.102, 0.3207, 0.102, 0.3207, 0.102, 0.3207, 0.102, 0.3207, 0.102, 0.3207, 0.102, 0.3207, 0.102, 0.3207, 0.102, 0.3207, 0.102, 0.3207, 0.102, 0.3207, 0.102, 0.3207, 0.102, 0.3207, 0.102, 0.3207, 0.102, 0.3207, 0.102, 0.3207, 0.102, 0.3207, 0.102, 0.3207, 0.102, 0.3207, 0.102, 0.3207, 0.102, 0.3207, 0.102, 0.3207, 0.102, 0.3207, 0.102, 0.3207, 0.102, 0.3207, 0.102, 0.3207, 0.102, 0.3207, 0.102, 0.3207, 0.102, 0.3207, 0.102, 0.3207, 0.102, 0.3207, 0.102, 0.3207, 0.102, 0.3207, 0.102, 0.3207, 0.102, 0.3207, 0.102, 0.3207, 0.102, 0.3207, 0.102, 0.3207, 0.102, 0.3207, 0.102, 0.3207, 0.102, 0.3207, 0.102, 0.3207, 0.102, 0.3207, 0.102, 0.3207, 0.102, 0.3207, 0.102, 0.3207, 0.102, 0.3207, 0.102, 0.3207, 0.102, 0.3207, 0.102, 0.3207, 0.102, 0.3207, 0.102, 0.3207, 0.102, 0.3207, 0.102, 0.3207, 0.102, 0.3207, 0.102, 0.3207, 0.102, 0.3207, 0.102, 0.3207, 0.102, 0.3207, 0.102, 0.3207, 0.102, 0.3207, 0.102, 0.3207, 0.102, 0.3207, 0.102, 0.3207, 0.102, 0.3207, 0.102, 0.3207, 0.102, 0.3207, 0.102, 0.3207, 0.102, 0.3207, 0.102, 0.3207, 0.102, 0.3207, 0.102, 0.3207, 0.102, 0.3207, 0.102, 0.3207, 0.102, 0.3207, 0.102, 0.3207, 0.102, 0.3207, 0.102, 0.3207, 0.102, 0.3207, 0.102, 0.3207, 0.102, 0.3207, 0.102, 0.3207, 0.102, 0.3207, 0.102, 0.3207, 0.102, 0.3207, 0.102, 0.3207, 0.102, 0.3207, 0.102, 0.3207, 0.102, 0.3207, 0.102, 0.3207, 0.102, 0.3207, 0.102, 0.3207, 0.102, 0.3207, 0.102, 0.3207, 0.102, 0.3207, 0.102, 0.3207, 0.102, 0.3207, 0.102, 0.3207, 0.102, 0.3207, 0.102, 0.3207, 0.102, 0.3207, 0.102, 0.3207, 0.102, 0.3207, 0.102, 0.3207, 0.102, 0.3207, 0.102, 0.3207, 0.102, 0.3207, 0.102, 0.3207, 0.102, 0.3207, 0.102, 0.3207, 0.102, 0.3207, 0.102, 0.3207, 0.102, 0.3207, 0.102, 0.3207, 0.102, 0.3207, 0.102, 0.3207, 0.102, 0.3207, 0.102, 0.3207, 0.102, 0.3207, 0.102, 0.3207, 0.102, 0.3207, 0.102, 0.3207, 0.102, 0.3207, 0.102, 0.3207, 0.102, 0.3207, 0.102, 0.3207, 0.102, 0.3207, 0.102, 0.3207, 0.102, 0.3207, 0.102, 0.3207, 0.102, 0.3207, 0.102, 0.3207, 0.102, 0.3207, 0.102, 0.3207, 0.102, 0.3207, 0.102, 0.3207, 0.102, 0.3207, 0.102, 0.3207, 0.102, 0.3207, 0.102, 0.3207, 0.102, 0.3207, 0.102, 0.3207, 0.102, 0.3207, 0.102, 0.3207, 0.102, 0.3207, 0.102, 0.3207, 0.102, 0.3207, 0.102, 0.3207, 0.102, 0.3207, 0.102, 0.3207, 0.102, 0.3207, 0.102, 0.3207, 0.102, 0.3207, 0.102, 0.3207, 0.102, 0.3207, 0.102, 0.3207, 0.102, 0.3207, 0.102, 0.3207, 0.102, 0.3207, 0.102, 0.3207, 0.102, 0.3207, 0.102, 0.3207, 0.102, 0.3207, 0.102, 0.3207, 0.102, 0.3207, 0.102, 0.3207, 0.102, 0.3207, 0.102, 0.3207, 0.102, 0.3207, 0.102, 0.3207, 0.102, 0.3207, 0.102, 0.3207, 0.102, 0.3207, 0.102, 0.3207, 0.102, 0.3207, 0.102, 0.3207, 0.102, 0.3207, 0.102, 0.3207, 0.102, 0.3207, 0.102, 0.3207, 0.102, 0.3207, 0.102, 0.3207, 0.102, 0.3207, 0.102, 0.3207, 0.102, 0.3207, 0.102, 0.3207, 0.102, 0.3207, 0.102, 0.3207, 0.102, 0.3207, 0.102, 0.3207, 0.102, 0.3207, 0.102, 0.3207, 0.102, 0.3207, 0.102, 0.3207, 0.102, 0.3207, 0.102, 0.3207, 0.102, 0.3207, 0.102, 0.3207, 0.102, 0.3207, 0.102, 0.3207, 0.102, 0.3207, 0.102, 0.3207, 0.102, 0.3207, 0.102, 0.3207, 0.102, 0.3207, 0.102, 0.3207, 0.102, 0.3207, 0.102, 0.3207, 0.102, 0.3207, 0.102, 0.3207, 0.102, 0.3207, 0.102, 0.3207, 0.102, 0.3207, 0.102, 0.3207, 0.102, 0.3207, 0.102, 0.3207, 0.102, 0.3207, 0.102, 0.3207, 0.102, 0.3207, 0.102, 0.3207, 0.102, 0.3207, 0.102, 0.3207, 0.102, 0.3207, 0.102, 0.3207, 0.102, 0.3207, 0.102, 0.3207, 0.102, 0.3207, 0.102, 0.3207, 0.102, 0.3207, 0.102, 0.3207, 0.102, 0.3207, 0.102, 0.3207, 0.102, 0.3207, 0.102, 0.3207, 0.102, 0.3207, 0.102, 0.3207, 0.102, 0.3207, 0.102, 0.3207, 0.102, 0.3207, 0.102, 0.3207, 0.102, 0.3207, 0.102, 0.3207, 0.102, 0.3207, 0.102, 0.3207, 0.102, 0.3207, 0.102, 0.3207, 0.102, 0.3207, 0.102, 0.3207, 0.102, 0.3207, 0.102, 0.3207, 0.102, 0.3207, 0.102, 0.3207, 0.102, 0.3207, 0.102, 0.3207, 0.102, 0.3207, 0.102, 0.3207, 0.102, 0.3207, 0.102, 0.3207, 0.102, 0.3207, 0.102, 0.3207, 0.102, 0.3207, 0.102, 0.3207, 0.102, 0.3207, 0.102, 0.3207, 0.102, 0.3207, 0.102, 0.3207, 0.102, 0.3207, 0.102, 0.3207, 0.102, 0.3207, 0.102, 0.3207, 0.102, 0.3207, 0.102, 0.3207, 0.102, 0.3207, 0.102, 0.3207, 0.102, 0.3207, 0.102, 0.3207, 0.102, 0.3207, 0.102, 0.3207, 0.102, 0.3207, 0.102, 0.3207, 0.102, 0.3207, 0.102, 0.3207, 0.102, 0.3207, 0.102, 0.3207, 0.102, 0.3207, 0.102, 0.3207, 0.102, 0.3207, 0.102, 0.3207, 0.102, 0.3207, 0.102, 0.3207, 0.102, 0.3207, 0.102, 0.3207, 0.102, 0.3207, 0.102, 0.3207, 0.102, 0.3207, 0.102, 0.3207, 0.102, 0.3207, 0.102, 0.3207, 0.102, 0.3207, 0.102, 0.3207, 0.102, 0.3207, 0.102, 0.3207, 0.102, 0.3207, 0.102, 0.3207, 0.102, 0.3207, 0.102, 0.3207, 0.102, 0.3207, 0.102, 0.3207, 0.102, 0.3207, 0.102, 0.3207, 0.102, 0.3207, 0.102, 0.3207, 0.102, 0.3207, 0.102, 0.3207, 0.102, 0.3207, 0.102, 0.3207, 0.102, 0.3207, 0.102, 0.3207, 0.102, 0.3207, 0.102, 0.3207, 0.102, 0.3207, 0.102, 0.3207, 0.102, 0.3207, 0.102, 0.3207, 0.102, 0.3207, 0.102, 0.3207, 0.102, 0.3207, 0.102, 0.3207, 0.102, 0.3207, 0.102, 0.3207, 0.102, 0.3207, 0.102, 0.3207, 0.102, 0.3207, 0.102, 0.3207, 0.102, 0.3207, 0.102, 0.3207, 0.102, 0.3207, 0.102, 0.3207, 0.102, 0.3207, 0.102, 0.3207, 0.102, 0.3207, 0.102, 0.3207, 0.102, 0.3207, 0.102, 0.3207, 0.102, 0.3207, 0.102, 0.3207, 0.102, 0.3207, 0.102, 0.3207, 0.102, 0.3207, 0.102, 0.3207, 0.102, 0.3207, 0.102, 0.3207, 0.102, 0.3207, 0.102, 0.3207, 0.102, 0.3207, 0.102, 0.3207, 0.102, 0.3207, 0.102, 0.3207, 0.102, 0.3207, 0.102, 0.3207, 0.102, 0.3207, 0.102, 0.3207, 0.102, 0.3207, 0.102, 0.3207, 0.102, 0.3207, 0.102, 0.3207, 0.102, 0.3207, 0.102, 0.3207, 0.102, 0.3207, 0.102, 0.3207, 0.102, 0.3207, 0.102, 0.3207, 0.102, 0.3207, 0.102, 0.3207, 0.102, 0.3207, 0.102, 0.3207, 0.102, 0.3207, 0.102, 0.3207, 0.102, 0.3207, 0.102, 0.3207, 0.102, 0.3207, 0.102, 0.3207, 0.102, 0.3207, 0.102, 0.3207, 0.102, 0.3207, 0.102, 0.3207, 0.102, 0.3207, 0.102, 0.3207, 0.102, 0.3207, 0.102, 0.3207, 0.102, 0.3207, 0.102, 0.3207, 0.102, 0.3207, 0.102, 0.3207, 0.102, 0.3207, 0.102, 0.3207, 0.102, 0.3207, 0.102, 0.3207, 0.102, 0.3207, 0.102, 0.3207, 0.102, 0.3207, 0.102, 0.3207, 0.102, 0.3207, 0.102, 0.3207, 0.102, 0.3207, 0.102, 0.3207, 0.102, 0.3207, 0.102, 0.3207, 0.102, 0.3207, 0.102, 0.3207, 0.102, 0.3207, 0.102, 0.3207, 0.102, 0.3207, 0.102, 0.3207, 0.102, 0.3207, 0.102, 0.3207, 0.102, 0.3207, 0.102, 0.3207, 0.102, 0.3207, 0.102, 0.3207, 0.102, 0.3207, 0.102, 0.3207, 0.102, 0.3207, 0.102, 0.3207, 0.102, 0.3207, 0.102, 0.3207, 0.102, 0.3207, 0.102, 0.3207, 0.102, 0.3207, 0.102, 0.3207, 0.102, 0.3207, 0.102, 0.3207, 0.102, 0.3207, 0.102, 0.3207, 0.102, 0.3207, 0.102, 0.3207, 0.102, 0.3207, 0.102, 0.3207, 0.102, 0.3207, 0.102, 0.3207, 0.102, 0.3207, 0.102, 0.3207, 0.102, 0.3207, 0.102, 0.3207, 0.102, 0.3207, 0.102, 0.3207, 0.102, 0.3207, 0.102, 0.3207, 0.102, 0.3207, 0.102, 0.3207, 0.102, 0.3207, 0.102, 0.3207, 0.102, 0.3207, 0.102, 0.3207, 0.102, 0.3207, 0.102, 0.3207, 0.102, 0.3207, 0.102, 0.3207, 0.102, 0.3207, 0.102, 0.3207, 0.102, 0.3207, 0.102, 0.3207, 0.102, 0.3207, 0.102, 0.3207, 0.102, 0.3207, 0.102, 0.3207, 0.102, 0.3207, 0.102, 0.3207, 0.102, 0.3207, 0.102, 0.3207, 0.102, 0.3207, 0.102, 0.3207, 0.102, 0.3207, 0.102, 0.3207, 0.102, 0.3207, 0.102, 0.3207, 0.102, 0.3207, 0.102, 0.3207, 0.102, 0.3207, 0.102, 0.3207, 0.102, 0.3207, 0.102, 0.3207, 0.102, 0.3207, 0.102, 0.3207, 0.102, 0.3207, 0.102, 0.3207, 0.102, 0.3207, 0.102, 0.3207, 0.102, 0.3207, 0.102, 0.3207, 0.102, 0.3207, 0.102, 0.3207, 0.102, 0.3207, 0.102, 0.3207, 0.102, 0.3207, 0.102, 0.3207, 0.102, 0.3207, 0.102, 0.3207, 0.102, 0.3207, 0.102, 0.3207, 0.102, 0.3207, 0.102, 0.3207, 0.102, 0.3207, 0.102, 0.3207, 0.102, 0.3207, 0.102, 0.3207, 0.102, 0.3207, 0.102, 0.3207, 0.102, 0.3207, 0.102, 0.3207, 0.102, 0.3207, 0.102, 0.3207, 0.102, 0.3207, 0.102, 0.3207, 0.102, 0.3207, 0.102, 0.3207, 0.102, 0.3207, 0.102, 0.3207, 0.102, 0.3207, 0.102, 0.3207, 0.102, 0.3207, 0.102, 0.3207, 0.102, 0.3207, 0.102, 0.3207, 0.102, 0.3207, 0.102, 0.3207, 0.102, 0.3207, 0.102, 0.3207, 0.102, 0.3207, 0.102, 0.3207, 0.102, 0.3207, 0.102, 0.3207, 0.102, 0.3207, 0.102, 0.3207, 0.102, 0.3207, 0.102, 0.3207, 0.102, 0.3207, 0.102, 0.3207, 0.102, 0.3207, 0.102, 0.3207, 0.102, 0.3207, 0.102, 0.3207, 0.102, 0.3207, 0.102, 0.3207, 0.102, 0.3207, 0.102, 0.3207, 0.102, 0.3207, 0.102, 0.3207, 0.102, 0.3207, 0.102, 0.3207, 0.102, 0.3207, 0.102, 0.3207, 0.102, 0.3207, 0.102, 0.3207, 0.102, 0.3207, 0.102, 0.3207, 0.102, 0.3207, 0.102, 0.3207, 0.102, 0.3207, 0.102, 0.3207, 0.102, 0.3207, 0.102, 0.3207, 0.102, 0.3207, 0.102, 0.3207, 0.102, 0.3207, 0.102, 0.3207, 0.102, 0.3207, 0.102, 0.3207, 0.102, 0.3207, 0.102, 0.3207, 0.102, 0.3207, 0.102, 0.3207, 0.102, 0.3207, 0.102, 0.3207, 0.102, 0.3207, 0.102, 0.3207, 0.102, 0.3207, 0.102, 0.3207, 0.102, 0.3207, 0.102, 0.3207, 0.102, 0.3207, 0.102, 0.3207, 0.102, 0.3207, 0.102, 0.3207, 0.102, 0.3207, 0.102, 0.3207, 0.102, 0.3207, 0.102, 0.3207, 0.102, 0.3207, 0.102, 0.3207, 0.102, 0.3207, 0.102, 0.3207, 0.102, 0.3207, 0.102, 0.3207, 0.102, 0.3207, 0.102, 0.3207, 0.102, 0.3207, 0.102, 0.3207, 0.102, 0.3207, 0.102, 0.3207, 0.102, 0.3207, 0.102, 0.3207, 0.102, 0.3207, 0.102, 0.3207, 0.102, 0.3207, 0.102, 0.3207, 0.102, 0.3207, 0.102, 0.3207, 0.102, 0.3207, 0.102, 0.3207, 0.102, 0.3207, 0.102, 0.3207, 0.102, 0.3207, 0.102, 0.3207, 0.102, 0.3207, 0.102, 0.3207, 0.102, 0.3207, 0.102, 0.3207, 0.102, 0.3207, 0.102, 0.3207, 0.102, 0.3207, 0.102, 0.3207, 0.102, 0.3207, 0.102, 0.3207, 0.102, 0.3207, 0.102, 0.3207, 0.102, 0.3207, 0.102, 0.3207, 0.102, 0.3207, 0.102, 0.3207, 0.102, 0.3207, 0.102, 0.3207, 0.102, 0.3207, 0.102, 0.3207, 0.102, 0.3207, 0.102, 0.3207, 0.102, 0.3207, 0.102, 0.3207, 0.102, 0.3207, 0.102, 0.3207, 0.102, 0.3207, 0.102, 0.3207, 0.102, 0.3207, 0.102, 0.3207, 0.102, 0.3207, 0.102, 0.3207, 0.102, 0.3207, 0.102, 0.3207, 0.102, 0.3207, 0.102, 0.3207, 0.102, 0.3207, 0.102, 0.3207, 0.102, 0.3207, 0.102, 0.3207, 0.102, 0.3207, 0.102, 0.3207, 0.102, 0.3207, 0.102, 0.3207, 0.102, 0.3207, 0.102, 0.3207, 0.102, 0.3207, 0.102, 0.3207, 0.102, 0.3207, 0.102, 0.3207, 0.102, 0.3207, 0.102, 0.3207, 0.102, 0.3207, 0.102, 0.3207, 0.102, 0.3207, 0.102, 0.3207, 0.102, 0.3207, 0.102, 0.3207, 0.102, 0.3207, 0.102, 0.3207, 0.102, 0.3207, 0.102, 0.3207, 0.102, 0.3207, 0.102, 0.3207, 0.102, 0.3207, 0.102, 0.3207, 0.102, 0.3207, 0.102, 0.3207, 0.102, 0.3207, 0.102, 0.3207, 0.102, 0.3207, 0.102, 0.3207, 0.102, 0.3207, 0.102, 0.3207, 0.102, 0.3207, 0.102, 0.3207, 0.102, 0.3207, 0.102, 0.3207, 0.102, 0.3207, 0.102, 0.3207, 0.102, 0.3207, 0.102, 0.3207, 0.102, 0.3207, 0.102, 0.3207, 0.102, 0.3207, 0.102, 0.3207, 0.102, 0.3207, 0.102, 0.3207, 0.102, 0.3207, 0.102, 0.3207, 0.102, 0.3207, 0.102, 0.3207, 0.102, 0.3207, 0.102, 0.3207, 0.102, 0.3207, 0.102, 0.3207, 0.102, 0.3207, 0.102, 0.3207, 0.102, 0.3207, 0.102, 0.3207, 0.102, 0.3207, 0.102, 0.3207, 0.102, 0.3207, 0.102, 0.3207, 0.102, 0.3207, 0.102, 0.3207, 0.102, 0.3207, 0.102, 0.3207, 0.102, 0.3207, 0.102, 0.3207, 0.102, 0.3207, 0.102, 0.3207, 0.102, 0.3207, 0.102, 0.3207, 0.102, 0.3207, 0.102, 0.3207, 0.102, 0.3207, 0.102, 0.3207, 0.102, 0.3207, 0.102, 0.3207, 0.102, 0.3207, 0.102, 0.3207, 0.102, 0.3207, 0.102, 0.3207, 0.102, 0.3207, 0.102, 0.3207, 0.102, 0.3207, 0.102, 0.3207, 0.102, 0.3207, 0.102, 0.3207, 0.102, 0.3207, 0.102, 0.3207, 0.102, 0.3207, 0.102, 0.3207, 0.102, 0.3207, 0.102, 0.3207, 0.102, 0.3207, 0.102, 0.3207, 0.102, 0.3207, 0.102, 0.3207, 0.102, 0.3207, 0.102, 0.3207, 0.102, 0.3207, 0.102, 0.3207, 0.102, 0.3207, 0.102, 0.3207, 0.102, 0.3207, 0.102, 0.3207, 0.102, 0.3207, 0.102, 0.3207, 0.102, 0.3207, 0.102, 0.3207, 0.102, 0.3207, 0.102, 0.3207, 0.102, 0.3207, 0.102, 0.3207, 0.102, 0.3207, 0.102, 0.3207, 0.102, 0.3207, 0.102, 0.3207, 0.102, 0.3207, 0.102, 0.3207, 0.102, 0.3207, 0.102, 0.3207, 0.102, 0.3207, 0.102, 0.3207, 0.102, 0.3207, 0.102, 0.3207, 0.102, 0.3207, 0.102, 0.3207, 0.102, 0.3207, 0.102, 0.3207, 0.102, 0.3207, 0.102, 0.3207, 0.102, 0.3207, 0.102, 0.3207, 0.102, 0.3207, 0.102, 0.3207, 0.102, 0.3207, 0.102, 0.3207, 0.102, 0.3207, 0.102, 0.3207, 0.102, 0.3207, 0.102, 0.3207, 0.102, 0.3207, 0.102, 0.3207, 0.102, 0.3207, 0.102, 0.3207, 0.102, 0.3207, 0.102, 0.3207, 0.102, 0.3207, 0.102, 0.3207, 0.102, 0.3207, 0.102, 0.3207, 0.102, 0.3207, 0.102, 0.3207, 0.102, 0.3207, 0.102, 0.3207, 0.102, 0.3207, 0.102, 0.3207, 0.102, 0.3207, 0.102, 0.3207, 0.102, 0.3207, 0.102, 0.3207, 0.102, 0.3207, 0.102, 0.3207, 0.102, 0.3207, 0.102, 0.3207, 0.102, 0.3207, 0.102, 0.3207, 0.102, 0.3207, 0.102, 0.3207, 0.102, 0.3207, 0.102, 0.3207, 0.102, 0.3207, 0.102, 0.3207, 0.102, 0.3207, 0.102, 0.3207, 0.102, 0.3207, 0.102, 0.3207, 0.102, 0.3207, 0.102, 0.3207, 0.102, 0.3207, 0.102, 0.3207, 0.102, 0.3207, 0.102, 0.3207, 0.102, 0.3207, 0.102, 0.3207, 0.102, 0.3207, 0.102, 0.3207, 0.102, 0.3207, 0.102, 0.3207, 0.102, 0.3207, 0.102, 0.3207, 0.102, 0.3207, 0.102, 0.3207, 0.102, 0.3207, 0.102, 0.3207, 0.102, 0.3207, 0.102, 0.3207, 0.102, 0.3207, 0.102, 0.3207, 0.102, 0.3207, 0.102, 0.3207, 0.102, 0.3207, 0.102, 0.3207, 0.102, 0.3207, 0.102, 0.3207, 0.102, 0.3207, 0.102, 0.3207, 0.102, 0.3207, 0.102, 0.3207, 0.102, 0.3207, 0.102, 0.3207, 0.102, 0.3207, 0.102, 0.3207, 0.102, 0.3207, 0.102, 0.3207, 0.102, 0.3207, 0.102, 0.3207, 0.102, 0.3207, 0.102, 0.3207, 0.102, 0.3207, 0.102, 0.3207, 0.102, 0.3207, 0.102, 0.3207, 0.102, 0.3207, 0.102, 0.3207, 0.102, 0.3207, 0.102, 0.3207, 0.102, 0.3207, 0.102, 0.3207, 0.102, 0.3207, 0.102, 0.3207, 0.102, 0.3207, 0.102, 0.3207, 0.102, 0.3207, 0.102, 0.3207, 0.102, 0.3207, 0.102, 0.3207, 0.102, 0.3207, 0.102, 0.3207, 0.102, 0.3207, 0.102, 0.3207, 0.102, 0.3207, 0.102, 0.3207, 0.102, 0.3207, 0.102, 0.3207, 0.102, 0.3207, 0.102, 0.3207, 0.102, 0.3207, 0.102, 0.3207, 0.102, 0.3207, 0.102, 0.3207, 0.102, 0.3207, 0.102, 0.3207, 0.102, 0.3207, 0.102, 0.3207, 0.102, 0.3207, 0.102, 0.3207, 0.102, 0.3207, 0.102, 0.3207, 0.102, 0.3207, 0.102, 0.3207, 0.102, 0.3207, 0.102, 0.3207, 0.102, 0.3207, 0.102, 0.3207, 0.102, 0.3207, 0.102, 0.3207, 0.102, 0.3207, 0.102, 0.3207, 0.102, 0.3207, 0.102, 0.3207, 0.102, 0.3207, 0.102, 0.3207, 0.102, 0.3207, 0.102, 0.3207, 0.102, 0.3207, 0.102, 0.3207, 0.102, 0.3207, 0.102, 0.3207, 0.102, 0.3207, 0.102, 0.3207, 0.102, 0.3207, 0.102, 0.3207, 0.102, 0.3207, 0.102, 0.3207, 0.102, 0.3207, 0.102, 0.3207, 0.102, 0.3207, 0.102, 0.3207, 0.102, 0.3207, 0.102, 0.3207, 0.102, 0.3207, 0.102, 0.3207, 0.102, 0.3207, 0.102, 0.3207, 0.102, 0.3207, 0.102, 0.3207, 0.102, 0.3207, 0.102, 0.3207, 0.102, 0.3207, 0.102, 0.3207, 0.102, 0.3207, 0.102, 0.3207, 0.102, 0.3207, 0.102, 0.3207, 0.102, 0.3207, 0.102, 0.3207, 0.102, 0.3207, 0.102, 0.3207, 0.102, 0.3207, 0.102, 0.3207, 0.102, 0.3207, 0.102, 0.3207, 0.102, 0.3207, 0.102, 0.3207, 0.102, 0.3207, 0.102, 0.3207, 0.102, 0.3207, 0.102, 0.3207, 0.102, 0.3207, 0.102, 0.3207, 0.102, 0.3207, 0.102, 0.3207, 0.102, 0.3207, 0.102, 0.3207, 0.102, 0.3207, 0.102, 0.3207, 0.102, 0.3207, 0.102, 0.3207, 0.102, 0.3207, 0.102, 0.3207, 0.102, 0.3207, 0.102, 0.3207, 0.102, 0.3207, 0.102, 0.3207, 0.102, 0.3207, 0.102, 0.3207, 0.102, 0.3207, 0.102, 0.3207, 0.102, 0.3207, 0.102, 0.3207, 0.102, 0.3207, 0.102, 0.3207, 0.102, 0.3207, 0.102, 0.3207, 0.102, 0.3207, 0.102, 0.3207, 0.102, 0.3207, 0.102, 0.3207, 0.102, 0.3207, 0.102, 0.3207, 0.102, 0.3207, 0.102, 0.3207, 0.102, 0.3207, 0.102, 0.3207, 0.102, 0.3207, 0.102, 0.3207, 0.102, 0.3207, 0.102, 0.3207, 0.102, 0.3287, 0.116, 0.3287, 0.116, 0.328, 0.116, 0.328, 0.116, 0.33, 0.116, 0.33, 0.116, 0.3293, 0.116, 0.3293, 0.116, 0.324, 0.116, 0.324, 0.116, 0.3233, 0.116, 0.3233, 0.116, 0.3267, 0.116, 0.3267, 0.116, 0.326, 0.116, 0.326, 0.116, 0.328, 0.116, 0.328, 0.116, 0.3273, 0.116, 0.3273, 0.116, 0.3233, 0.116, 0.3233, 0.116, 0.3227, 0.116, 0.3227, 0.116, 0.326, 0.116, 0.326, 0.116, 0.3253, 0.116, 0.3253, 0.116, 0.3273, 0.116, 0.3273, 0.116, 0.3267, 0.116, 0.3267, 0.116, 0.3227, 0.116, 0.3227, 0.116, 0.3227, 0.116, 0.3227, 0.116, 0.3327, 0.116, 0.3327, 0.116, 0.332, 0.116, 0.332, 0.116, 0.322, 0.116, 0.322, 0.116, 0.3213, 0.116, 0.3213, 0.116, 0.3253, 0.116, 0.3253, 0.116, 0.3247, 0.116, 0.3247, 0.116, 0.3227, 0.116, 0.3227, 0.116, 0.322, 0.116, 0.322, 0.116, 0.3207, 0.116, 0.3207, 0.116, 0.32, 0.116, 0.32, 0.116, 0.3333, 0.116, 0.3333, 0.116, 0.3327, 0.116, 0.3327, 0.116, 0.3247, 0.116, 0.3247, 0.116, 0.324, 0.116, 0.324, 0.116, 0.3313, 0.116, 0.3313, 0.116, 0.3307, 0.116, 0.3307, 0.116, 0.32, 0.116, 0.32, 0.116, 0.3193, 0.116, 0.3193, 0.116, 0.3307, 0.116, 0.3307, 0.116, 0.3307, 0.116, 0.3307, 0.116, 0.332, 0.116, 0.332, 0.116, 0.3313, 0.116, 0.3313, 0.116, 0.334, 0.116, 0.334, 0.116, 0.3333, 0.116, 0.3333, 0.116, 0.3213, 0.116, 0.3213, 0.116, 0.3207, 0.116, 0.3207, 0.116, 0.3293, 0.116, 0.3293, 0.116, 0.3287, 0.116, 0.3287, 0.116, 0.3307, 0.116, 0.3307, 0.116, 0.33, 0.116, 0.33, 0.116, 0.3253, 0.116, 0.326, 0.116, 0.3207, 0.102, 0.3207, 0.102, 0.3247, 0.116, 0.3253, 0.116, 0.3207, 0.102, 0.3207, 0.102, 0.324, 0.116, 0.3247, 0.116, 0.3207, 0.102, 0.3207, 0.102, 0.3233, 0.116, 0.324, 0.116, 0.3207, 0.102, 0.3207, 0.102, 0.3227, 0.116, 0.3233, 0.116, 0.3207, 0.102, 0.3207, 0.102, 0.3227, 0.116, 0.3227, 0.116, 0.3207, 0.102, 0.3207, 0.102, 0.322, 0.116, 0.3227, 0.116, 0.3207, 0.102, 0.3207, 0.102, 0.3213, 0.116, 0.322, 0.116, 0.3207, 0.102, 0.3207, 0.102, 0.3207, 0.116, 0.3213, 0.116, 0.3207, 0.102, 0.3207, 0.102, 0.3207, 0.116, 0.3207, 0.102, 0.3207, 0.102, 0.32, 0.116, 0.32, 0.116, 0.3207, 0.102, 0.3207, 0.102, 0.3193, 0.116, 0.334, 0.116, 0.3207, 0.102, 0.3207, 0.102, 0.3333, 0.116, 0.3333, 0.116, 0.3207, 0.102, 0.3207, 0.102, 0.3327, 0.116, 0.3327, 0.116, 0.3207, 0.102, 0.3207, 0.102, 0.332, 0.116, 0.332, 0.116, 0.3207, 0.102, 0.3207, 0.102, 0.3313, 0.116, 0.3313, 0.116, 0.3207, 0.102, 0.3207, 0.102, 0.3307, 0.116, 0.3307, 0.116, 0.3207, 0.102, 0.3207, 0.102, 0.3307, 0.116, 0.3307, 0.116, 0.3207, 0.102, 0.3207, 0.102, 0.33, 0.116, 0.33, 0.116, 0.3207, 0.102, 0.3207, 0.102, 0.3293, 0.116, 0.3293, 0.116, 0.3207, 0.102, 0.3207, 0.102, 0.3287, 0.116, 0.3287, 0.116, 0.3207, 0.102, 0.3207, 0.102, 0.328, 0.116, 0.328, 0.116, 0.3207, 0.102, 0.3207, 0.102, 0.3273, 0.116, 0.3273, 0.116, 0.3207, 0.102, 0.3207, 0.102, 0.3267, 0.116, 0.326, 0.116, 0.3267, 0.116, 0.3207, 0.102, 0.3207, 0.102])
me_cylinder_001.materials.append(mat_material_002)
me_cylinder_001.update()
me_cylinder_002 = bpy.data.meshes.new('Cylinder.002')
me_cylinder_002.from_pydata([(0.0476, 0.0, 0.088), (0.04732, 0.0, 0.08905), (0.04655, 0.0, 0.08982), (0.01447, 1.192e-09, 0.0901), (0.04606, -0.01234, 0.08528), (0.0413, -0.02384, 0.08528), (0.03372, -0.03372, 0.08528), (0.04598, 0.01232, 0.088), (0.04571, 0.01225, 0.08905), (0.04496, 0.01205, 0.08982), (0.01398, 0.003746, 0.0901), (0.02384, -0.0413, 0.08528), (0.01234, -0.04606, 0.08528), (3.61e-09, -0.04769, 0.08528), (0.04122, 0.0238, 0.088), (0.04098, 0.02366, 0.08905), (0.04031, 0.02328, 0.08982), (0.01253, 0.007236, 0.0901), (-0.01234, -0.04606, 0.08528), (-0.02384, -0.0413, 0.08528), (-0.03372, -0.03372, 0.08528), (0.03366, 0.03366, 0.088), (0.03346, 0.03346, 0.08905), (0.03292, 0.03292, 0.08982), (0.01023, 0.01023, 0.0901), (-0.0413, -0.02384, 0.08528), (-0.04606, -0.01234, 0.08528), (-0.04769, 4.164e-09, 0.08528), (0.0238, 0.04122, 0.088), (0.02366, 0.04098, 0.08905), (0.02327, 0.04031, 0.08982), (0.007236, 0.01253, 0.0901), (-0.04606, 0.01234, 0.08528), (-0.0413, 0.02384, 0.08528), (-0.03372, 0.03372, 0.08528), (0.01232, 0.04598, 0.088), (0.01225, 0.04571, 0.08905), (0.01205, 0.04496, 0.08982), (0.003746, 0.01398, 0.0901), (-0.02384, 0.0413, 0.08528), (-0.01234, 0.04606, 0.08528), (3.61e-09, 0.04769, 0.08528), (3.594e-09, 0.0476, 0.088), (3.572e-09, 0.04732, 0.08905), (3.514e-09, 0.04655, 0.08982), (2.946e-09, 0.01447, 0.0901), (0.01234, 0.04606, 0.08528), (0.02384, 0.0413, 0.08528), (0.03372, 0.03372, 0.08528), (-0.01232, 0.04598, 0.088), (-0.01225, 0.04571, 0.08905), (-0.01205, 0.04496, 0.08982), (-0.003746, 0.01398, 0.0901), (0.0413, 0.02384, 0.08528), (0.04606, 0.01234, 0.08528), (0.04769, -4.373e-12, 0.08528), (-0.0238, 0.04122, 0.088), (-0.02366, 0.04098, 0.08905), (-0.02327, 0.04031, 0.08982), (-0.007236, 0.01253, 0.0901), (0.04745, 2.216e-12, 0.08595), (0.04583, 0.01228, 0.08595), (0.04109, 0.02372, 0.08595), (-0.03366, 0.03366, 0.088), (-0.03346, 0.03346, 0.08905), (-0.03292, 0.03292, 0.08982), (-0.01023, 0.01023, 0.0901), (0.03355, 0.03355, 0.08595), (0.02372, 0.04109, 0.08595), (0.01228, 0.04583, 0.08595), (-0.04122, 0.0238, 0.088), (-0.04098, 0.02366, 0.08905), (-0.04031, 0.02328, 0.08982), (-0.01253, 0.007236, 0.0901), (3.574e-09, 0.04745, 0.08595), (-0.01228, 0.04583, 0.08595), (-0.02372, 0.04109, 0.08595), (-0.04598, 0.01232, 0.088), (-0.04571, 0.01225, 0.08905), (-0.04496, 0.01205, 0.08982), (-0.01398, 0.003746, 0.0901), (-0.03355, 0.03355, 0.08595), (-0.04109, 0.02372, 0.08595), (-0.04583, 0.01228, 0.08595), (-0.0476, 4.161e-09, 0.088), (-0.04732, 4.137e-09, 0.08905), (-0.04655, 4.07e-09, 0.08982), (-0.01447, 2.234e-09, 0.0901), (-0.04745, 4.15e-09, 0.08595), (-0.04583, -0.01228, 0.08595), (-0.04109, -0.02372, 0.08595), (-0.04598, -0.01232, 0.088), (-0.04571, -0.01225, 0.08905), (-0.04496, -0.01205, 0.08982), (-0.01398, -0.003746, 0.0901), (-0.03355, -0.03355, 0.08595), (-0.02372, -0.04109, 0.08595), (-0.01228, -0.04583, 0.08595), (-0.04122, -0.0238, 0.088), (-0.04098, -0.02366, 0.08905), (-0.04031, -0.02327, 0.08982), (-0.01253, -0.007236, 0.0901), (3.574e-09, -0.04745, 0.08595), (0.01228, -0.04583, 0.08595), (0.02372, -0.04109, 0.08595), (-0.03366, -0.03366, 0.088), (-0.03346, -0.03346, 0.08905), (-0.03292, -0.03292, 0.08982), (-0.01023, -0.01023, 0.0901), (0.03355, -0.03355, 0.08595), (0.04109, -0.02372, 0.08595), (0.04583, -0.01228, 0.08595), (-0.0238, -0.04122, 0.088), (-0.02366, -0.04098, 0.08905), (-0.02327, -0.04031, 0.08982), (-0.007236, -0.01253, 0.0901), (0.04583, -0.01228, 0.08684), (0.04109, -0.02372, 0.08684), (0.03355, -0.03355, 0.08684), (-0.01232, -0.04598, 0.088), (-0.01225, -0.04571, 0.08905), (-0.01205, -0.04496, 0.08982), (-0.003746, -0.01398, 0.0901), (0.02372, -0.04109, 0.08684), (0.01228, -0.04583, 0.08684), (3.574e-09, -0.04745, 0.08684), (3.594e-09, -0.0476, 0.088), (3.572e-09, -0.04732, 0.08905), (3.514e-09, -0.04655, 0.08982), (1.148e-09, -0.01447, 0.0901), (-0.01228, -0.04583, 0.08684), (-0.02372, -0.04109, 0.08684), (-0.03355, -0.03355, 0.08684), (0.01232, -0.04598, 0.088), (0.01225, -0.04571, 0.08905), (0.01205, -0.04496, 0.08982), (0.003746, -0.01398, 0.0901), (-0.04109, -0.02372, 0.08684), (-0.04583, -0.01228, 0.08684), (-0.04745, 4.15e-09, 0.08684), (0.0238, -0.04122, 0.088), (0.02366, -0.04098, 0.08905), (0.02327, -0.04031, 0.08982), (0.007236, -0.01253, 0.0901), (-0.04583, 0.01228, 0.08684), (-0.04109, 0.02372, 0.08684), (-0.03355, 0.03355, 0.08684), (0.03366, -0.03366, 0.088), (0.03346, -0.03346, 0.08905), (0.03292, -0.03292, 0.08982), (0.01023, -0.01023, 0.0901), (-0.02372, 0.04109, 0.08684), (-0.01228, 0.04583, 0.08684), (3.574e-09, 0.04745, 0.08684), (0.04122, -0.0238, 0.088), (0.04098, -0.02366, 0.08905), (0.04031, -0.02328, 0.08982), (0.01253, -0.007236, 0.0901), (0.01228, 0.04583, 0.08684), (0.02372, 0.04109, 0.08684), (0.03355, 0.03355, 0.08684), (0.04598, -0.01232, 0.088), (0.04571, -0.01225, 0.08905), (0.04496, -0.01205, 0.08982), (0.01398, -0.003746, 0.0901), (0.04109, 0.02372, 0.08684), (0.04583, 0.01228, 0.08684), (0.04745, 2.216e-12, 0.08684), (0.0455, 0.0, 0.0901), (0.04395, 0.01178, 0.0901), (0.0394, 0.02275, 0.0901), (0.03217, 0.03217, 0.0901), (0.02275, 0.0394, 0.0901), (0.01178, 0.04395, 0.0901), (3.435e-09, 0.0455, 0.0901), (-0.01178, 0.04395, 0.0901), (-0.02275, 0.0394, 0.0901), (-0.03217, 0.03217, 0.0901), (-0.0394, 0.02275, 0.0901), (-0.04395, 0.01178, 0.0901), (-0.0455, 3.978e-09, 0.0901), (-0.04395, -0.01178, 0.0901), (-0.0394, -0.02275, 0.0901), (-0.03217, -0.03217, 0.0901), (-0.02275, -0.0394, 0.0901), (-0.01178, -0.04395, 0.0901), (3.435e-09, -0.0455, 0.0901), (0.01178, -0.04395, 0.0901), (0.02275, -0.0394, 0.0901), (0.03217, -0.03217, 0.0901), (0.0394, -0.02275, 0.0901), (0.04395, -0.01178, 0.0901), (0.0424, -3.031e-10, 0.0901), (0.04095, 0.01097, 0.0901), (0.03672, 0.0212, 0.0901), (0.02998, 0.02998, 0.0901), (0.0212, 0.03672, 0.0901), (0.01097, 0.04095, 0.0901), (2.946e-09, 0.0424, 0.0901), (-0.01097, 0.04095, 0.0901), (-0.0212, 0.03672, 0.0901), (-0.02998, 0.02998, 0.0901), (-0.03672, 0.0212, 0.0901), (-0.04095, 0.01097, 0.0901), (-0.0424, 3.861e-09, 0.0901), (-0.04095, -0.01097, 0.0901), (-0.03672, -0.0212, 0.0901), (-0.02998, -0.02998, 0.0901), (-0.0212, -0.03672, 0.0901), (-0.01097, -0.04095, 0.0901), (3.692e-09, -0.0424, 0.0901), (0.01097, -0.04095, 0.0901), (0.0212, -0.03672, 0.0901), (0.02998, -0.02998, 0.0901), (0.03672, -0.0212, 0.0901), (0.04095, -0.01097, 0.0901), (0.04181, -2.989e-10, 0.09124), (0.04039, 0.01082, 0.09124), (0.03621, 0.02091, 0.09124), (0.02956, 0.02956, 0.09124), (0.02091, 0.03621, 0.09124), (0.01082, 0.04039, 0.09124), (2.905e-09, 0.04181, 0.09124), (-0.01082, 0.04039, 0.09124), (-0.02091, 0.03621, 0.09124), (-0.02956, 0.02956, 0.09124), (-0.03621, 0.02091, 0.09124), (-0.04039, 0.01082, 0.09124), (-0.04181, 3.808e-09, 0.09124), (-0.04039, -0.01082, 0.09124), (-0.03621, -0.02091, 0.09124), (-0.02956, -0.02956, 0.09124), (-0.02091, -0.03621, 0.09124), (-0.01082, -0.04039, 0.09124), (3.64e-09, -0.04181, 0.09124), (0.01082, -0.04039, 0.09124), (0.02091, -0.03621, 0.09124), (0.02956, -0.02956, 0.09124), (0.03621, -0.02091, 0.09124), (0.04039, -0.01082, 0.09124), (0.03927, -9.701e-11, 0.09127), (0.03793, 0.01016, 0.09127), (0.03401, 0.01964, 0.09127), (0.02777, 0.02777, 0.09127), (0.01964, 0.03401, 0.09127), (0.01016, 0.03793, 0.09127), (2.969e-09, 0.03927, 0.09127), (-0.01016, 0.03793, 0.09127), (-0.01964, 0.03401, 0.09127), (-0.02777, 0.02777, 0.09127), (-0.03401, 0.01964, 0.09127), (-0.03793, 0.01016, 0.09127), (-0.03927, 3.736e-09, 0.09127), (-0.03793, -0.01016, 0.09127), (-0.03401, -0.01964, 0.09127), (-0.02777, -0.02777, 0.09127), (-0.01964, -0.03401, 0.09127), (-0.01016, -0.03793, 0.09127), (3.383e-09, -0.03927, 0.09127), (0.01016, -0.03793, 0.09127), (0.01964, -0.03401, 0.09127), (0.02777, -0.02777, 0.09127), (0.03401, -0.01964, 0.09127), (0.03793, -0.01016, 0.09127), (0.03896, -9.624e-11, 0.0901), (0.03763, 0.01008, 0.0901), (0.03374, 0.01948, 0.0901), (0.02755, 0.02755, 0.0901), (0.01948, 0.03374, 0.0901), (0.01008, 0.03763, 0.0901), (2.946e-09, 0.03896, 0.0901), (-0.01008, 0.03763, 0.0901), (-0.01948, 0.03374, 0.0901), (-0.02755, 0.02755, 0.0901), (-0.03374, 0.01948, 0.0901), (-0.03763, 0.01008, 0.0901), (-0.03896, 3.706e-09, 0.0901), (-0.03763, -0.01008, 0.0901), (-0.03374, -0.01948, 0.0901), (-0.02755, -0.02755, 0.0901), (-0.01948, -0.03374, 0.0901), (-0.01008, -0.03763, 0.0901), (3.355e-09, -0.03896, 0.0901), (0.01008, -0.03763, 0.0901), (0.01948, -0.03374, 0.0901), (0.02755, -0.02755, 0.0901), (0.03374, -0.01948, 0.0901), (0.03763, -0.01008, 0.0901), (0.002181, -0.002044, 0.08763), (-0.006707, 1.866e-09, 0.09211), (0.006707, 1.383e-09, 0.09211), (1.78e-09, 0.006707, 0.09211), (-0.001986, 0.002226, 0.08721), (0.002121, 0.002121, 0.08264), (-0.002097, -0.00214, 0.08809), (0.01353, 1.168e-09, 0.09211), (0.01307, 0.003503, 0.09211), (0.01172, 0.006767, 0.09211), (0.00957, 0.00957, 0.09211), (0.006767, 0.01172, 0.09211), (0.003503, 0.01307, 0.09211), (2.661e-09, 0.01353, 0.09211), (-0.003503, 0.01307, 0.09211), (-0.006767, 0.01172, 0.09211), (-0.00957, 0.00957, 0.09211), (-0.01172, 0.006767, 0.09211), (-0.01307, 0.003503, 0.09211), (-0.01353, 2.142e-09, 0.09211), (-0.01307, -0.003503, 0.09211), (-0.01172, -0.006767, 0.09211), (-0.00957, -0.00957, 0.09211), (-0.006767, -0.01172, 0.09211), (-0.003503, -0.01307, 0.09211), (9.792e-10, -0.01353, 0.09211), (0.003503, -0.01307, 0.09211), (0.006767, -0.01172, 0.09211), (0.00957, -0.00957, 0.09211), (0.01172, -0.006767, 0.09211), (0.01307, -0.003503, 0.09211), (9.464e-10, -0.006707, 0.09211), (0.01162, -0.02311, 0.0901), (0.001479, -0.02627, 0.0901), (0.007827, -0.02921, 0.0901), (0.005374, -0.02005, 0.0901), (0.00661, -0.02467, 0.09166), (-0.01724, -0.02002, 0.0901), (-0.0133, -0.02304, 0.09226), (-0.008722, -0.02494, 0.0901), (-0.01079, -0.01868, 0.0901), (-0.01548, -0.02682, 0.0901), (-0.02618, -0.00224, 0.0901), (-0.02498, -0.006694, 0.09193), (-0.02379, -0.01115, 0.0901), (-0.02103, -0.005635, 0.0901), (-0.02951, -0.007908, 0.0901), (-0.02019, 0.01678, 0.0901), (-0.0224, 0.01293, 0.09304), (-0.02462, 0.009093, 0.0901), (-0.019, 0.01097, 0.0901), (-0.02631, 0.01519, 0.0901)], [], [(0, 7, 8, 1), (1, 8, 9, 2), (2, 9, 169, 168), (81, 76, 39, 34), (82, 81, 34, 33), (90, 89, 26, 25), (7, 14, 15, 8), (8, 15, 16, 9), (9, 16, 170, 169), (111, 110, 5, 4), (67, 62, 53, 48), (68, 67, 48, 47), (14, 21, 22, 15), (15, 22, 23, 16), (16, 23, 171, 170), (75, 74, 41, 40), (76, 75, 40, 39), (97, 96, 19, 18), (21, 28, 29, 22), (22, 29, 30, 23), (23, 30, 172, 171), (102, 97, 18, 13), (60, 111, 4, 55), (110, 109, 6, 5), (28, 35, 36, 29), (29, 36, 37, 30), (30, 37, 173, 172), (62, 61, 54, 53), (109, 104, 11, 6), (83, 82, 33, 32), (35, 42, 43, 36), (36, 43, 44, 37), (37, 44, 174, 173), (88, 83, 32, 27), (95, 90, 25, 20), (96, 95, 20, 19), (42, 49, 50, 43), (43, 50, 51, 44), (44, 51, 175, 174), (103, 102, 13, 12), (104, 103, 12, 11), (69, 68, 47, 46), (49, 56, 57, 50), (50, 57, 58, 51), (51, 58, 176, 175), (117, 118, 109, 110), (130, 131, 96, 97), (138, 139, 88, 89), (56, 63, 64, 57), (57, 64, 65, 58), (58, 65, 177, 176), (125, 130, 97, 102), (137, 138, 89, 90), (146, 151, 76, 81), (63, 70, 71, 64), (64, 71, 72, 65), (65, 72, 178, 177), (116, 117, 110, 111), (159, 160, 67, 68), (124, 125, 102, 103), (70, 77, 78, 71), (71, 78, 79, 72), (72, 79, 179, 178), (167, 116, 111, 60), (123, 124, 103, 104), (166, 167, 60, 61), (77, 84, 85, 78), (78, 85, 86, 79), (79, 86, 180, 179), (132, 137, 90, 95), (145, 146, 81, 82), (158, 159, 68, 69), (84, 91, 92, 85), (85, 92, 93, 86), (86, 93, 181, 180), (153, 158, 69, 74), (118, 123, 104, 109), (165, 166, 61, 62), (91, 98, 99, 92), (92, 99, 100, 93), (93, 100, 182, 181), (131, 132, 95, 96), (144, 145, 82, 83), (152, 153, 74, 75), (98, 105, 106, 99), (99, 106, 107, 100), (100, 107, 183, 182), (139, 144, 83, 88), (151, 152, 75, 76), (160, 165, 62, 67), (105, 112, 113, 106), (106, 113, 114, 107), (107, 114, 184, 183), (14, 7, 166, 165), (42, 35, 158, 153), (70, 63, 146, 145), (112, 119, 120, 113), (113, 120, 121, 114), (114, 121, 185, 184), (98, 91, 138, 137), (126, 119, 130, 125), (154, 147, 118, 117), (119, 126, 127, 120), (120, 127, 128, 121), (121, 128, 186, 185), (35, 28, 159, 158), (63, 56, 151, 146), (91, 84, 139, 138), (126, 133, 134, 127), (127, 134, 135, 128), (128, 135, 187, 186), (119, 112, 131, 130), (147, 140, 123, 118), (28, 21, 160, 159), (133, 140, 141, 134), (134, 141, 142, 135), (135, 142, 188, 187), (56, 49, 152, 151), (84, 77, 144, 139), (112, 105, 132, 131), (140, 147, 148, 141), (141, 148, 149, 142), (142, 149, 189, 188), (140, 133, 124, 123), (0, 161, 116, 167), (7, 0, 167, 166), (147, 154, 155, 148), (148, 155, 156, 149), (149, 156, 190, 189), (21, 14, 165, 160), (49, 42, 153, 152), (77, 70, 145, 144), (154, 161, 162, 155), (155, 162, 163, 156), (156, 163, 191, 190), (105, 98, 137, 132), (133, 126, 125, 124), (161, 154, 117, 116), (161, 0, 1, 162), (162, 1, 2, 163), (163, 2, 168, 191), (74, 69, 46, 41), (89, 88, 27, 26), (61, 60, 55, 54), (38, 300, 299, 31), (193, 192, 168, 169), (194, 193, 169, 170), (195, 194, 170, 171), (196, 195, 171, 172), (197, 196, 172, 173), (198, 197, 173, 174), (199, 198, 174, 175), (200, 199, 175, 176), (201, 200, 176, 177), (202, 201, 177, 178), (203, 202, 178, 179), (204, 203, 179, 180), (205, 204, 180, 181), (206, 205, 181, 182), (207, 206, 182, 183), (208, 207, 183, 184), (209, 208, 184, 185), (210, 209, 185, 186), (211, 210, 186, 187), (212, 211, 187, 188), (213, 212, 188, 189), (214, 213, 189, 190), (215, 214, 190, 191), (192, 215, 191, 168), (282, 281, 257, 258), (203, 204, 228, 227), (268, 267, 243, 244), (281, 280, 256, 257), (202, 203, 227, 226), (267, 266, 242, 243), (215, 192, 216, 239), (280, 279, 255, 256), (201, 202, 226, 225), (266, 265, 241, 242), (214, 215, 239, 238), (279, 278, 254, 255), (200, 201, 225, 224), (265, 264, 240, 241), (213, 214, 238, 237), (278, 277, 253, 254), (199, 200, 224, 223), (212, 213, 237, 236), (277, 276, 252, 253), (198, 199, 223, 222), (211, 212, 236, 235), (276, 275, 251, 252), (197, 198, 222, 221), (210, 211, 235, 234), (241, 240, 216, 217), (242, 241, 217, 218), (243, 242, 218, 219), (244, 243, 219, 220), (245, 244, 220, 221), (246, 245, 221, 222), (247, 246, 222, 223), (248, 247, 223, 224), (249, 248, 224, 225), (250, 249, 225, 226), (251, 250, 226, 227), (252, 251, 227, 228), (253, 252, 228, 229), (254, 253, 229, 230), (255, 254, 230, 231), (256, 255, 231, 232), (257, 256, 232, 233), (258, 257, 233, 234), (259, 258, 234, 235), (260, 259, 235, 236), (261, 260, 236, 237), (262, 261, 237, 238), (263, 262, 238, 239), (240, 263, 239, 216), (269, 268, 244, 245), (204, 205, 229, 228), (283, 282, 258, 259), (270, 269, 245, 246), (205, 206, 230, 229), (284, 283, 259, 260), (192, 193, 217, 216), (271, 270, 246, 247), (206, 207, 231, 230), (285, 284, 260, 261), (193, 194, 218, 217), (272, 271, 247, 248), (207, 208, 232, 231), (286, 285, 261, 262), (194, 195, 219, 218), (273, 272, 248, 249), (208, 209, 233, 232), (287, 286, 262, 263), (195, 196, 220, 219), (274, 273, 249, 250), (209, 210, 234, 233), (264, 287, 263, 240), (196, 197, 221, 220), (275, 274, 250, 251), (10, 3, 264, 265), (17, 10, 265, 266), (24, 17, 266, 267), (31, 24, 267, 268), (38, 31, 268, 269), (45, 38, 269, 270), (52, 45, 270, 271), (59, 52, 271, 272), (66, 59, 272, 273, 335), (335, 273, 274, 339), (330, 337, 275, 276), (330, 276, 277, 334), (332, 333, 331), (325, 332, 278, 279), (325, 279, 280, 329), (327, 326, 329), (321, 327, 281, 282), (321, 282, 283, 322), (320, 323, 324), (150, 143, 320, 284, 285), (157, 150, 285, 286), (164, 157, 286, 287), (59, 303, 302, 52), (73, 305, 304, 66), (94, 308, 307, 87), (108, 310, 309, 101), (122, 312, 311, 115), (136, 314, 313, 129), (24, 298, 297, 17), (87, 307, 306, 80), (52, 302, 301, 45), (17, 297, 296, 10), (129, 313, 312, 122), (31, 299, 298, 24), (143, 315, 314, 136), (45, 301, 300, 38), (157, 317, 316, 150), (66, 304, 303, 59), (80, 306, 305, 73), (3, 164, 287, 264), (10, 296, 295, 3), (101, 309, 308, 94), (319, 290, 288), (150, 316, 315, 143), (164, 318, 317, 157), (115, 311, 310, 108), (289, 292, 291), (294, 289, 319), (290, 291, 293), (3, 295, 318, 164), (295, 296, 297, 298, 299, 300, 301, 291, 290), (318, 295, 290, 319, 313, 314, 315, 316, 317), (291, 301, 302, 303, 304, 305, 306, 307, 289), (313, 319, 289, 307, 308, 309, 310, 311, 312), (136, 129, 321, 323), (143, 136, 323, 320), (284, 320, 322, 283), (321, 322, 324), (323, 321, 324), (322, 320, 324), (327, 328, 326), (328, 325, 326), (115, 108, 325, 328), (122, 115, 328, 327), (327, 329, 280, 281), (326, 325, 329), (334, 332, 331), (330, 334, 331), (94, 87, 330, 333), (101, 94, 333, 332), (332, 334, 277, 278), (333, 330, 331), (337, 338, 336), (338, 335, 336), (73, 66, 335, 338), (80, 73, 338, 337), (337, 339, 274, 275), (335, 339, 336), (339, 337, 336), (108, 101, 332, 325), (87, 80, 337, 330), (129, 122, 327, 321)])
_uv = me_cylinder_002.uv_layers.new(name='UVMap')
_uv.uv.foreach_set('vector', [0.5, 0.5, 0.5417, 0.5, 0.5417, 0.5833, 0.5, 0.5833, 0.5, 0.5833, 0.5417, 0.5833, 0.5417, 0.6667, 0.5, 0.6667, 0.5, 0.6667, 0.5417, 0.6667, 0.5417, 0.75, 0.5, 0.75, 0.875, 0.5, 0.8333, 0.5, 0.8333, 0.5, 0.875, 0.5, 0.9167, 0.5, 0.875, 0.5, 0.875, 0.5, 0.9167, 0.5, 0.08333, 0.5, 0.04167, 0.5, 0.04167, 0.5, 0.08333, 0.5, 0.5417, 0.5, 0.5833, 0.5, 0.5833, 0.5833, 0.5417, 0.5833, 0.5417, 0.5833, 0.5833, 0.5833, 0.5833, 0.6667, 0.5417, 0.6667, 0.5417, 0.6667, 0.5833, 0.6667, 0.5833, 0.75, 0.5417, 0.75, 0.4583, 0.5, 0.4167, 0.5, 0.4167, 0.5, 0.4583, 0.5, 0.625, 0.5, 0.5833, 0.5, 0.5833, 0.5, 0.625, 0.5, 0.6667, 0.5, 0.625, 0.5, 0.625, 0.5, 0.6667, 0.5, 0.5833, 0.5, 0.625, 0.5, 0.625, 0.5833, 0.5833, 0.5833, 0.5833, 0.5833, 0.625, 0.5833, 0.625, 0.6667, 0.5833, 0.6667, 0.5833, 0.6667, 0.625, 0.6667, 0.625, 0.75, 0.5833, 0.75, 0.7917, 0.5, 0.75, 0.5, 0.75, 0.5, 0.7917, 0.5, 0.8333, 0.5, 0.7917, 0.5, 0.7917, 0.5, 0.8333, 0.5, 0.2083, 0.5, 0.1667, 0.5, 0.1667, 0.5, 0.2083, 0.5, 0.625, 0.5, 0.6667, 0.5, 0.6667, 0.5833, 0.625, 0.5833, 0.625, 0.5833, 0.6667, 0.5833, 0.6667, 0.6667, 0.625, 0.6667, 0.625, 0.6667, 0.6667, 0.6667, 0.6667, 0.75, 0.625, 0.75, 0.25, 0.5, 0.2083, 0.5, 0.2083, 0.5, 0.25, 0.5, 0.5, 0.5, 0.4583, 0.5, 0.4583, 0.5, 0.5, 0.5, 0.4167, 0.5, 0.375, 0.5, 0.375, 0.5, 0.4167, 0.5, 0.6667, 0.5, 0.7083, 0.5, 0.7083, 0.5833, 0.6667, 0.5833, 0.6667, 0.5833, 0.7083, 0.5833, 0.7083, 0.6667, 0.6667, 0.6667, 0.6667, 0.6667, 0.7083, 0.6667, 0.7083, 0.75, 0.6667, 0.75, 0.5833, 0.5, 0.5417, 0.5, 0.5417, 0.5, 0.5833, 0.5, 0.375, 0.5, 0.3333, 0.5, 0.3333, 0.5, 0.375, 0.5, 0.9583, 0.5, 0.9167, 0.5, 0.9167, 0.5, 0.9583, 0.5, 0.7083, 0.5, 0.75, 0.5, 0.75, 0.5833, 0.7083, 0.5833, 0.7083, 0.5833, 0.75, 0.5833, 0.75, 0.6667, 0.7083, 0.6667, 0.7083, 0.6667, 0.75, 0.6667, 0.75, 0.75, 0.7083, 0.75, 1.0, 0.5, 0.9583, 0.5, 0.9583, 0.5, 1.0, 0.5, 0.125, 0.5, 0.08333, 0.5, 0.08333, 0.5, 0.125, 0.5, 0.1667, 0.5, 0.125, 0.5, 0.125, 0.5, 0.1667, 0.5, 0.75, 0.5, 0.7917, 0.5, 0.7917, 0.5833, 0.75, 0.5833, 0.75, 0.5833, 0.7917, 0.5833, 0.7917, 0.6667, 0.75, 0.6667, 0.75, 0.6667, 0.7917, 0.6667, 0.7917, 0.75, 0.75, 0.75, 0.2917, 0.5, 0.25, 0.5, 0.25, 0.5, 0.2917, 0.5, 0.3333, 0.5, 0.2917, 0.5, 0.2917, 0.5, 0.3333, 0.5, 0.7083, 0.5, 0.6667, 0.5, 0.6667, 0.5, 0.7083, 0.5, 0.7917, 0.5, 0.8333, 0.5, 0.8333, 0.5833, 0.7917, 0.5833, 0.7917, 0.5833, 0.8333, 0.5833, 0.8333, 0.6667, 0.7917, 0.6667, 0.7917, 0.6667, 0.8333, 0.6667, 0.8333, 0.75, 0.7917, 0.75, 0.4167, 0.5, 0.375, 0.5, 0.375, 0.5, 0.4167, 0.5, 0.2083, 0.5, 0.1667, 0.5, 0.1667, 0.5, 0.2083, 0.5, 0.04167, 0.5, -4.441e-16, 0.5, -4.441e-16, 0.5, 0.04167, 0.5, 0.8333, 0.5, 0.875, 0.5, 0.875, 0.5833, 0.8333, 0.5833, 0.8333, 0.5833, 0.875, 0.5833, 0.875, 0.6667, 0.8333, 0.6667, 0.8333, 0.6667, 0.875, 0.6667, 0.875, 0.75, 0.8333, 0.75, 0.25, 0.5, 0.2083, 0.5, 0.2083, 0.5, 0.25, 0.5, 0.08333, 0.5, 0.04167, 0.5, 0.04167, 0.5, 0.08333, 0.5, 0.875, 0.5, 0.8333, 0.5, 0.8333, 0.5, 0.875, 0.5, 0.875, 0.5, 0.9167, 0.5, 0.9167, 0.5833, 0.875, 0.5833, 0.875, 0.5833, 0.9167, 0.5833, 0.9167, 0.6667, 0.875, 0.6667, 0.875, 0.6667, 0.9167, 0.6667, 0.9167, 0.75, 0.875, 0.75, 0.4583, 0.5, 0.4167, 0.5, 0.4167, 0.5, 0.4583, 0.5, 0.6667, 0.5, 0.625, 0.5, 0.625, 0.5, 0.6667, 0.5, 0.2917, 0.5, 0.25, 0.5, 0.25, 0.5, 0.2917, 0.5, 0.9167, 0.5, 0.9583, 0.5, 0.9583, 0.5833, 0.9167, 0.5833, 0.9167, 0.5833, 0.9583, 0.5833, 0.9583, 0.6667, 0.9167, 0.6667, 0.9167, 0.6667, 0.9583, 0.6667, 0.9583, 0.75, 0.9167, 0.75, 0.5, 0.5, 0.4583, 0.5, 0.4583, 0.5, 0.5, 0.5, 0.3333, 0.5, 0.2917, 0.5, 0.2917, 0.5, 0.3333, 0.5, 0.5417, 0.5, 0.5, 0.5, 0.5, 0.5, 0.5417, 0.5, 0.9583, 0.5, 1.0, 0.5, 1.0, 0.5833, 0.9583, 0.5833, 0.9583, 0.5833, 1.0, 0.5833, 1.0, 0.6667, 0.9583, 0.6667, 0.9583, 0.6667, 1.0, 0.6667, 1.0, 0.75, 0.9583, 0.75, 0.125, 0.5, 0.08333, 0.5, 0.08333, 0.5, 0.125, 0.5, 0.9167, 0.5, 0.875, 0.5, 0.875, 0.5, 0.9167, 0.5, 0.7083, 0.5, 0.6667, 0.5, 0.6667, 0.5, 0.7083, 0.5, -4.441e-16, 0.5, 0.04167, 0.5, 0.04167, 0.5833, -4.441e-16, 0.5833, -4.441e-16, 0.5833, 0.04167, 0.5833, 0.04167, 0.6667, -4.441e-16, 0.6667, -4.441e-16, 0.6667, 0.04167, 0.6667, 0.04167, 0.75, -4.441e-16, 0.75, 0.75, 0.5, 0.7083, 0.5, 0.7083, 0.5, 0.75, 0.5, 0.375, 0.5, 0.3333, 0.5, 0.3333, 0.5, 0.375, 0.5, 0.5833, 0.5, 0.5417, 0.5, 0.5417, 0.5, 0.5833, 0.5, 0.04167, 0.5, 0.08333, 0.5, 0.08333, 0.5833, 0.04167, 0.5833, 0.04167, 0.5833, 0.08333, 0.5833, 0.08333, 0.6667, 0.04167, 0.6667, 0.04167, 0.6667, 0.08333, 0.6667, 0.08333, 0.75, 0.04167, 0.75, 0.1667, 0.5, 0.125, 0.5, 0.125, 0.5, 0.1667, 0.5, 0.9583, 0.5, 0.9167, 0.5, 0.9167, 0.5, 0.9583, 0.5, 0.7917, 0.5, 0.75, 0.5, 0.75, 0.5, 0.7917, 0.5, 0.08333, 0.5, 0.125, 0.5, 0.125, 0.5833, 0.08333, 0.5833, 0.08333, 0.5833, 0.125, 0.5833, 0.125, 0.6667, 0.08333, 0.6667, 0.08333, 0.6667, 0.125, 0.6667, 0.125, 0.75, 0.08333, 0.75, 1.0, 0.5, 0.9583, 0.5, 0.9583, 0.5, 1.0, 0.5, 0.8333, 0.5, 0.7917, 0.5, 0.7917, 0.5, 0.8333, 0.5, 0.625, 0.5, 0.5833, 0.5, 0.5833, 0.5, 0.625, 0.5, 0.125, 0.5, 0.1667, 0.5, 0.1667, 0.5833, 0.125, 0.5833, 0.125, 0.5833, 0.1667, 0.5833, 0.1667, 0.6667, 0.125, 0.6667, 0.125, 0.6667, 0.1667, 0.6667, 0.1667, 0.75, 0.125, 0.75, 0.5833, 0.5, 0.5417, 0.5, 0.5417, 0.5, 0.5833, 0.5, 0.75, 0.5, 0.7083, 0.5, 0.7083, 0.5, 0.75, 0.5, 0.9167, 0.5, 0.875, 0.5, 0.875, 0.5, 0.9167, 0.5, 0.1667, 0.5, 0.2083, 0.5, 0.2083, 0.5833, 0.1667, 0.5833, 0.1667, 0.5833, 0.2083, 0.5833, 0.2083, 0.6667, 0.1667, 0.6667, 0.1667, 0.6667, 0.2083, 0.6667, 0.2083, 0.75, 0.1667, 0.75, 0.08333, 0.5, 0.04167, 0.5, 0.04167, 0.5, 0.08333, 0.5, 0.25, 0.5, 0.2083, 0.5, 0.2083, 0.5, 0.25, 0.5, 0.4167, 0.5, 0.375, 0.5, 0.375, 0.5, 0.4167, 0.5, 0.2083, 0.5, 0.25, 0.5, 0.25, 0.5833, 0.2083, 0.5833, 0.2083, 0.5833, 0.25, 0.5833, 0.25, 0.6667, 0.2083, 0.6667, 0.2083, 0.6667, 0.25, 0.6667, 0.25, 0.75, 0.2083, 0.75, 0.7083, 0.5, 0.6667, 0.5, 0.6667, 0.5, 0.7083, 0.5, 0.875, 0.5, 0.8333, 0.5, 0.8333, 0.5, 0.875, 0.5, 0.04167, 0.5, -4.441e-16, 0.5, -4.441e-16, 0.5, 0.04167, 0.5, 0.25, 0.5, 0.2917, 0.5, 0.2917, 0.5833, 0.25, 0.5833, 0.25, 0.5833, 0.2917, 0.5833, 0.2917, 0.6667, 0.25, 0.6667, 0.25, 0.6667, 0.2917, 0.6667, 0.2917, 0.75, 0.25, 0.75, 0.2083, 0.5, 0.1667, 0.5, 0.1667, 0.5, 0.2083, 0.5, 0.375, 0.5, 0.3333, 0.5, 0.3333, 0.5, 0.375, 0.5, 0.6667, 0.5, 0.625, 0.5, 0.625, 0.5, 0.6667, 0.5, 0.2917, 0.5, 0.3333, 0.5, 0.3333, 0.5833, 0.2917, 0.5833, 0.2917, 0.5833, 0.3333, 0.5833, 0.3333, 0.6667, 0.2917, 0.6667, 0.2917, 0.6667, 0.3333, 0.6667, 0.3333, 0.75, 0.2917, 0.75, 0.8333, 0.5, 0.7917, 0.5, 0.7917, 0.5, 0.8333, 0.5, 1.0, 0.5, 0.9583, 0.5, 0.9583, 0.5, 1.0, 0.5, 0.1667, 0.5, 0.125, 0.5, 0.125, 0.5, 0.1667, 0.5, 0.3333, 0.5, 0.375, 0.5, 0.375, 0.5833, 0.3333, 0.5833, 0.3333, 0.5833, 0.375, 0.5833, 0.375, 0.6667, 0.3333, 0.6667, 0.3333, 0.6667, 0.375, 0.6667, 0.375, 0.75, 0.3333, 0.75, 0.3333, 0.5, 0.2917, 0.5, 0.2917, 0.5, 0.3333, 0.5, 0.5, 0.5, 0.4583, 0.5, 0.4583, 0.5, 0.5, 0.5, 0.5417, 0.5, 0.5, 0.5, 0.5, 0.5, 0.5417, 0.5, 0.375, 0.5, 0.4167, 0.5, 0.4167, 0.5833, 0.375, 0.5833, 0.375, 0.5833, 0.4167, 0.5833, 0.4167, 0.6667, 0.375, 0.6667, 0.375, 0.6667, 0.4167, 0.6667, 0.4167, 0.75, 0.375, 0.75, 0.625, 0.5, 0.5833, 0.5, 0.5833, 0.5, 0.625, 0.5, 0.7917, 0.5, 0.75, 0.5, 0.75, 0.5, 0.7917, 0.5, 0.9583, 0.5, 0.9167, 0.5, 0.9167, 0.5, 0.9583, 0.5, 0.4167, 0.5, 0.4583, 0.5, 0.4583, 0.5833, 0.4167, 0.5833, 0.4167, 0.5833, 0.4583, 0.5833, 0.4583, 0.6667, 0.4167, 0.6667, 0.4167, 0.6667, 0.4583, 0.6667, 0.4583, 0.75, 0.4167, 0.75, 0.125, 0.5, 0.08333, 0.5, 0.08333, 0.5, 0.125, 0.5, 0.2917, 0.5, 0.25, 0.5, 0.25, 0.5, 0.2917, 0.5, 0.4583, 0.5, 0.4167, 0.5, 0.4167, 0.5, 0.4583, 0.5, 0.4583, 0.5, 0.5, 0.5, 0.5, 0.5833, 0.4583, 0.5833, 0.4583, 0.5833, 0.5, 0.5833, 0.5, 0.6667, 0.4583, 0.6667, 0.4583, 0.6667, 0.5, 0.6667, 0.5, 0.75, 0.4583, 0.75, 0.75, 0.5, 0.7083, 0.5, 0.7083, 0.5, 0.75, 0.5, 0.04167, 0.5, -4.441e-16, 0.5, -4.441e-16, 0.5, 0.04167, 0.5, 0.5417, 0.5, 0.5, 0.5, 0.5, 0.5, 0.5417, 0.5, 0.5715, 0.75, 0.5708, 0.75, 0.5583, 0.75, 0.5589, 0.75, 0.5388, 0.75, 0.499, 0.75, 0.5, 0.75, 0.5417, 0.75, 0.5784, 0.75, 0.5388, 0.75, 0.5417, 0.75, 0.5833, 0.75, 0.618, 0.75, 0.5784, 0.75, 0.5833, 0.75, 0.625, 0.75, 0.6574, 0.75, 0.618, 0.75, 0.625, 0.75, 0.6667, 0.75, 0.6966, 0.75, 0.6574, 0.75, 0.6667, 0.75, 0.7083, 0.75, 0.7354, 0.75, 0.6966, 0.75, 0.7083, 0.75, 0.75, 0.75, 0.7737, 0.75, 0.7354, 0.75, 0.75, 0.75, 0.7917, 0.75, 0.8111, 0.75, 0.7737, 0.75, 0.7917, 0.75, 0.8333, 0.75, 0.8466, 0.75, 0.8111, 0.75, 0.8333, 0.75, 0.875, 0.75, 0.8763, 0.75, 0.8466, 0.75, 0.875, 0.75, 0.9167, 0.75, 0.8118, 0.75, 0.8763, 0.75, 0.9167, 0.75, 0.9583, 0.75, 0.1466, 0.75, 0.8118, 0.75, 0.9583, 0.75, -4.441e-16, 0.75, 0.08206, 0.75, 0.1466, 0.75, -4.441e-16, 0.75, 0.04167, 0.75, 0.1117, 0.75, 0.08206, 0.75, 0.04167, 0.75, 0.08333, 0.75, 0.1472, 0.75, 0.1117, 0.75, 0.08333, 0.75, 0.125, 0.75, 0.1846, 0.75, 0.1472, 0.75, 0.125, 0.75, 0.1667, 0.75, 0.2229, 0.75, 0.1846, 0.75, 0.1667, 0.75, 0.2083, 0.75, 0.2618, 0.75, 0.2229, 0.75, 0.2083, 0.75, 0.25, 0.75, 0.3009, 0.75, 0.2618, 0.75, 0.25, 0.75, 0.2917, 0.75, 0.3404, 0.75, 0.3009, 0.75, 0.2917, 0.75, 0.3333, 0.75, 0.3799, 0.75, 0.3404, 0.75, 0.3333, 0.75, 0.375, 0.75, 0.4196, 0.75, 0.3799, 0.75, 0.375, 0.75, 0.4167, 0.75, 0.4593, 0.75, 0.4196, 0.75, 0.4167, 0.75, 0.4583, 0.75, 0.499, 0.75, 0.4593, 0.75, 0.4583, 0.75, 0.5, 0.75, 0.2752, 0.75, 0.2396, 0.75, 0.2396, 0.75, 0.2752, 0.75, 0.8118, 0.75, 0.1466, 0.75, 0.1466, 0.75, 0.8118, 0.75, 0.6468, 0.75, 0.6099, 0.75, 0.6099, 0.75, 0.6468, 0.75, 0.2396, 0.75, 0.2051, 0.75, 0.2051, 0.75, 0.2396, 0.75, 0.8763, 0.75, 0.8118, 0.75, 0.8118, 0.75, 0.8763, 0.75, 0.6099, 0.75, 0.5728, 0.75, 0.5728, 0.75, 0.6099, 0.75, 0.4593, 0.75, 0.499, 0.75, 0.499, 0.75, 0.4593, 0.75, 0.2051, 0.75, 0.1727, 0.75, 0.1727, 0.75, 0.2051, 0.75, 0.8466, 0.75, 0.8763, 0.75, 0.8763, 0.75, 0.8466, 0.75, 0.5728, 0.75, 0.5354, 0.75, 0.5354, 0.75, 0.5728, 0.75, 0.4196, 0.75, 0.4593, 0.75, 0.4593, 0.75, 0.4196, 0.75, 0.1727, 0.75, 0.1448, 0.75, 0.1448, 0.75, 0.1727, 0.75, 0.8111, 0.75, 0.8466, 0.75, 0.8466, 0.75, 0.8111, 0.75, 0.5354, 0.75, 0.4979, 0.75, 0.4979, 0.75, 0.5354, 0.75, 0.3799, 0.75, 0.4196, 0.75, 0.4196, 0.75, 0.3799, 0.75, 0.1448, 0.75, 0.1363, 0.75, 0.1363, 0.75, 0.1448, 0.75, 0.7737, 0.75, 0.8111, 0.75, 0.8111, 0.75, 0.7737, 0.75, 0.3404, 0.75, 0.3799, 0.75, 0.3799, 0.75, 0.3404, 0.75, 0.1363, 0.75, 0.253, 0.75, 0.253, 0.75, 0.1363, 0.75, 0.7354, 0.75, 0.7737, 0.75, 0.7737, 0.75, 0.7354, 0.75, 0.3009, 0.75, 0.3404, 0.75, 0.3404, 0.75, 0.3009, 0.75, 0.253, 0.75, 0.7053, 0.75, 0.7053, 0.75, 0.253, 0.75, 0.6966, 0.75, 0.7354, 0.75, 0.7354, 0.75, 0.6966, 0.75, 0.2618, 0.75, 0.3009, 0.75, 0.3009, 0.75, 0.2618, 0.75, 0.5354, 0.75, 0.4979, 0.75, 0.499, 0.75, 0.5388, 0.75, 0.5728, 0.75, 0.5354, 0.75, 0.5388, 0.75, 0.5784, 0.75, 0.6099, 0.75, 0.5728, 0.75, 0.5784, 0.75, 0.618, 0.75, 0.6468, 0.75, 0.6099, 0.75, 0.618, 0.75, 0.6574, 0.75, 0.6831, 0.75, 0.6468, 0.75, 0.6574, 0.75, 0.6966, 0.75, 0.7187, 0.75, 0.6831, 0.75, 0.6966, 0.75, 0.7354, 0.75, 0.7532, 0.75, 0.7187, 0.75, 0.7354, 0.75, 0.7737, 0.75, 0.7856, 0.75, 0.7532, 0.75, 0.7737, 0.75, 0.8111, 0.75, 0.8135, 0.75, 0.7856, 0.75, 0.8111, 0.75, 0.8466, 0.75, 0.822, 0.75, 0.8135, 0.75, 0.8466, 0.75, 0.8763, 0.75, 0.7053, 0.75, 0.822, 0.75, 0.8763, 0.75, 0.8118, 0.75, 0.253, 0.75, 0.7053, 0.75, 0.8118, 0.75, 0.1466, 0.75, 0.1363, 0.75, 0.253, 0.75, 0.1466, 0.75, 0.08206, 0.75, 0.1448, 0.75, 0.1363, 0.75, 0.08206, 0.75, 0.1117, 0.75, 0.1727, 0.75, 0.1448, 0.75, 0.1117, 0.75, 0.1472, 0.75, 0.2051, 0.75, 0.1727, 0.75, 0.1472, 0.75, 0.1846, 0.75, 0.2396, 0.75, 0.2051, 0.75, 0.1846, 0.75, 0.2229, 0.75, 0.2752, 0.75, 0.2396, 0.75, 0.2229, 0.75, 0.2618, 0.75, 0.3116, 0.75, 0.2752, 0.75, 0.2618, 0.75, 0.3009, 0.75, 0.3484, 0.75, 0.3116, 0.75, 0.3009, 0.75, 0.3404, 0.75, 0.3856, 0.75, 0.3484, 0.75, 0.3404, 0.75, 0.3799, 0.75, 0.4229, 0.75, 0.3856, 0.75, 0.3799, 0.75, 0.4196, 0.75, 0.4604, 0.75, 0.4229, 0.75, 0.4196, 0.75, 0.4593, 0.75, 0.4979, 0.75, 0.4604, 0.75, 0.4593, 0.75, 0.499, 0.75, 0.6831, 0.75, 0.6468, 0.75, 0.6468, 0.75, 0.6831, 0.75, 0.1466, 0.75, 0.08206, 0.75, 0.08206, 0.75, 0.1466, 0.75, 0.3116, 0.75, 0.2752, 0.75, 0.2752, 0.75, 0.3116, 0.75, 0.7187, 0.75, 0.6831, 0.75, 0.6831, 0.75, 0.7187, 0.75, 0.08206, 0.75, 0.1117, 0.75, 0.1117, 0.75, 0.08206, 0.75, 0.3484, 0.75, 0.3116, 0.75, 0.3116, 0.75, 0.3484, 0.75, 0.499, 0.75, 0.5388, 0.75, 0.5388, 0.75, 0.499, 0.75, 0.7532, 0.75, 0.7187, 0.75, 0.7187, 0.75, 0.7532, 0.75, 0.1117, 0.75, 0.1472, 0.75, 0.1472, 0.75, 0.1117, 0.75, 0.3856, 0.75, 0.3484, 0.75, 0.3484, 0.75, 0.3856, 0.75, 0.5388, 0.75, 0.5784, 0.75, 0.5784, 0.75, 0.5388, 0.75, 0.7856, 0.75, 0.7532, 0.75, 0.7532, 0.75, 0.7856, 0.75, 0.1472, 0.75, 0.1846, 0.75, 0.1846, 0.75, 0.1472, 0.75, 0.4229, 0.75, 0.3856, 0.75, 0.3856, 0.75, 0.4229, 0.75, 0.5784, 0.75, 0.618, 0.75, 0.618, 0.75, 0.5784, 0.75, 0.8135, 0.75, 0.7856, 0.75, 0.7856, 0.75, 0.8135, 0.75, 0.1846, 0.75, 0.2229, 0.75, 0.2229, 0.75, 0.1846, 0.75, 0.4604, 0.75, 0.4229, 0.75, 0.4229, 0.75, 0.4604, 0.75, 0.618, 0.75, 0.6574, 0.75, 0.6574, 0.75, 0.618, 0.75, 0.822, 0.75, 0.8135, 0.75, 0.8135, 0.75, 0.822, 0.75, 0.2229, 0.75, 0.2618, 0.75, 0.2618, 0.75, 0.2229, 0.75, 0.4979, 0.75, 0.4604, 0.75, 0.4604, 0.75, 0.4979, 0.75, 0.6574, 0.75, 0.6966, 0.75, 0.6966, 0.75, 0.6574, 0.75, 0.7053, 0.75, 0.822, 0.75, 0.822, 0.75, 0.7053, 0.75, 0.5079, 0.75, 0.4888, 0.75, 0.4979, 0.75, 0.5354, 0.75, 0.5264, 0.75, 0.5079, 0.75, 0.5354, 0.75, 0.5728, 0.75, 0.5436, 0.75, 0.5264, 0.75, 0.5728, 0.75, 0.6099, 0.75, 0.5589, 0.75, 0.5436, 0.75, 0.6099, 0.75, 0.6468, 0.75, 0.5715, 0.75, 0.5589, 0.75, 0.6468, 0.75, 0.6831, 0.75, 0.5802, 0.75, 0.5715, 0.75, 0.6831, 0.75, 0.7187, 0.75, 0.5833, 0.75, 0.5802, 0.75, 0.7187, 0.75, 0.7532, 0.75, 0.5787, 0.75, 0.5833, 0.75, 0.7532, 0.75, 0.7856, 0.75, 0.5638, 0.75, 0.5787, 0.75, 0.7856, 0.75, 0.8135, 0.75, 0.6887, 0.75, 0.6887, 0.75, 0.8135, 0.75, 0.822, 0.75, 0.7508, 0.75, 0.3557, 0.75, 0.6026, 0.75, 0.7053, 0.75, 0.253, 0.75, 0.3557, 0.75, 0.253, 0.75, 0.1363, 0.75, 0.2076, 0.75, 0.2742, 0.75, 0.3608, 0.75, 0.2957, 0.75, 0.2762, 0.75, 0.2696, 0.75, 0.1448, 0.75, 0.1727, 0.75, 0.2762, 0.75, 0.1727, 0.75, 0.2051, 0.75, 0.2476, 0.75, 0.2995, 0.75, 0.2901, 0.75, 0.2476, 0.75, 0.331, 0.75, 0.3088, 0.75, 0.2396, 0.75, 0.2752, 0.75, 0.331, 0.75, 0.2752, 0.75, 0.3116, 0.75, 0.3428, 0.75, 0.3816, 0.75, 0.3767, 0.75, 0.3596, 0.75, 0.432, 0.75, 0.4147, 0.75, 0.3816, 0.75, 0.3484, 0.75, 0.3856, 0.75, 0.4504, 0.75, 0.432, 0.75, 0.3856, 0.75, 0.4229, 0.75, 0.4695, 0.75, 0.4504, 0.75, 0.4229, 0.75, 0.4604, 0.75, 0.5787, 0.75, 0.5775, 0.75, 0.5822, 0.75, 0.5833, 0.75, 0.5371, 0.75, 0.5362, 0.75, 0.5627, 0.75, 0.5638, 0.75, 0.4212, 0.75, 0.4221, 0.75, 0.4586, 0.75, 0.4584, 0.75, 0.3796, 0.75, 0.3808, 0.75, 0.3956, 0.75, 0.3945, 0.75, 0.3781, 0.75, 0.3791, 0.75, 0.3761, 0.75, 0.375, 0.75, 0.3994, 0.75, 0.4, 0.75, 0.3876, 0.75, 0.3868, 0.75, 0.5436, 0.75, 0.5431, 0.75, 0.526, 0.75, 0.5264, 0.75, 0.4584, 0.75, 0.4586, 0.75, 0.4995, 0.75, 0.4999, 0.75, 0.5833, 0.75, 0.5822, 0.75, 0.5792, 0.75, 0.5802, 0.75, 0.5264, 0.75, 0.526, 0.75, 0.5077, 0.75, 0.5079, 0.75, 0.3868, 0.75, 0.3876, 0.75, 0.3791, 0.75, 0.3781, 0.75, 0.5589, 0.75, 0.5583, 0.75, 0.5431, 0.75, 0.5436, 0.75, 0.4147, 0.75, 0.4152, 0.75, 0.4, 0.75, 0.3994, 0.75, 0.5802, 0.75, 0.5792, 0.75, 0.5708, 0.75, 0.5715, 0.75, 0.4504, 0.75, 0.4505, 0.75, 0.4323, 0.75, 0.432, 0.75, 0.5638, 0.75, 0.5627, 0.75, 0.5775, 0.75, 0.5787, 0.75, 0.4999, 0.75, 0.4995, 0.75, 0.5362, 0.75, 0.5371, 0.75, 0.4888, 0.75, 0.4695, 0.75, 0.4604, 0.75, 0.4979, 0.75, 0.5079, 0.75, 0.5077, 0.75, 0.4887, 0.75, 0.4888, 0.75, 0.3945, 0.75, 0.3956, 0.75, 0.4221, 0.75, 0.4212, 0.75, 0.4302, 0.75, 0.4812, 0.75, 0.4736, 0.75, 0.432, 0.75, 0.4323, 0.75, 0.4152, 0.75, 0.4147, 0.75, 0.4695, 0.75, 0.4695, 0.75, 0.4505, 0.75, 0.4504, 0.75, 0.375, 0.75, 0.3761, 0.75, 0.3808, 0.75, 0.3796, 0.75, 0.466, 0.75, 0.0, 0.0, 0.5269, 0.75, 0.0, 0.0, 0.466, 0.75, 0.4302, 0.75, 0.4812, 0.75, 0.5269, 0.75, 0.0, 0.0, 0.4888, 0.75, 0.4887, 0.75, 0.4695, 0.75, 0.4695, 0.75, 0.4887, 0.75, 0.5077, 0.75, 0.526, 0.75, 0.5431, 0.75, 0.5583, 0.75, 0.5708, 0.75, 0.5792, 0.75, 0.5269, 0.75, 0.4812, 0.75, 0.4695, 0.75, 0.4887, 0.75, 0.4812, 0.75, 0.4302, 0.75, 0.3876, 0.75, 0.4, 0.75, 0.4152, 0.75, 0.4323, 0.75, 0.4505, 0.75, 0.5269, 0.75, 0.5792, 0.75, 0.5822, 0.75, 0.5775, 0.75, 0.5627, 0.75, 0.5362, 0.75, 0.4995, 0.75, 0.4586, 0.75, 0.466, 0.75, 0.3876, 0.75, 0.4302, 0.75, 0.466, 0.75, 0.4586, 0.75, 0.4221, 0.75, 0.3956, 0.75, 0.3808, 0.75, 0.3761, 0.75, 0.3791, 0.75, 0.3994, 0.75, 0.3868, 0.75, 0.331, 0.75, 0.3767, 0.75, 0.4147, 0.75, 0.3994, 0.75, 0.3767, 0.75, 0.3816, 0.75, 0.3484, 0.75, 0.3816, 0.75, 0.3428, 0.75, 0.3116, 0.75, 0.331, 0.75, 0.3428, 0.75, 0.3596, 0.75, 0.3767, 0.75, 0.331, 0.75, 0.3596, 0.75, 0.3428, 0.75, 0.3816, 0.75, 0.3596, 0.75, 0.2995, 0.75, 0.3368, 0.75, 0.2901, 0.75, 0.3368, 0.75, 0.2831, 0.75, 0.2901, 0.75, 0.375, 0.75, 0.3796, 0.75, 0.2831, 0.75, 0.3368, 0.75, 0.3781, 0.75, 0.375, 0.75, 0.3368, 0.75, 0.3088, 0.75, 0.2995, 0.75, 0.2476, 0.75, 0.2051, 0.75, 0.2396, 0.75, 0.2901, 0.75, 0.2831, 0.75, 0.2476, 0.75, 0.2076, 0.75, 0.2742, 0.75, 0.2957, 0.75, 0.3172, 0.75, 0.2076, 0.75, 0.2957, 0.75, 0.4212, 0.75, 0.4584, 0.75, 0.3172, 0.75, 0.3608, 0.75, 0.3945, 0.75, 0.4212, 0.75, 0.3608, 0.75, 0.2696, 0.75, 0.2742, 0.75, 0.2076, 0.75, 0.1363, 0.75, 0.1448, 0.75, 0.3608, 0.75, 0.3172, 0.75, 0.2957, 0.75, 0.6411, 0.75, 0.5976, 0.75, 0.6626, 0.75, 0.5976, 0.75, 0.6841, 0.75, 0.6626, 0.75, 0.5371, 0.75, 0.5638, 0.75, 0.6841, 0.75, 0.5976, 0.75, 0.4999, 0.75, 0.5371, 0.75, 0.5976, 0.75, 0.6026, 0.75, 0.6411, 0.75, 0.7508, 0.75, 0.822, 0.75, 0.7053, 0.75, 0.6841, 0.75, 0.7508, 0.75, 0.6626, 0.75, 0.7508, 0.75, 0.6411, 0.75, 0.6626, 0.75, 0.3796, 0.75, 0.3945, 0.75, 0.2696, 0.75, 0.2762, 0.75, 0.4584, 0.75, 0.4999, 0.75, 0.6026, 0.75, 0.3557, 0.75, 0.3868, 0.75, 0.3781, 0.75, 0.3088, 0.75, 0.331, 0.75])
me_cylinder_002.materials.append(mat_material_001)
me_cylinder_002.update()
me_cylinder_003 = bpy.data.meshes.new('Cylinder.003')
me_cylinder_003.from_pydata([(0.0, 0.003, -0.17), (0.0, 0.003, 0.04), (0.0007765, 0.002898, -0.17), (0.0007765, 0.002898, 0.04), (0.0015, 0.002598, -0.17), (0.0015, 0.002598, 0.04), (0.002121, 0.002121, -0.17), (0.002121, 0.002121, 0.04), (0.002598, 0.0015, -0.17), (0.002598, 0.0015, 0.04), (0.002898, 0.0007765, -0.17), (0.002898, 0.0007765, 0.04), (0.003, 0.0, -0.17), (0.003, 0.0, 0.04), (0.002898, -0.0007765, -0.17), (0.002898, -0.0007765, 0.04), (0.002598, -0.0015, -0.17), (0.002598, -0.0015, 0.04), (0.002121, -0.002121, -0.17), (0.002121, -0.002121, 0.04), (0.0015, -0.002598, -0.17), (0.0015, -0.002598, 0.04), (0.0007765, -0.002898, -0.17), (0.0007765, -0.002898, 0.04), (0.0, -0.003, -0.17), (0.0, -0.003, 0.04), (-0.0007765, -0.002898, -0.17), (-0.0007765, -0.002898, 0.04), (-0.0015, -0.002598, -0.17), (-0.0015, -0.002598, 0.04), (-0.002121, -0.002121, -0.17), (-0.002121, -0.002121, 0.04), (-0.002598, -0.0015, -0.17), (-0.002598, -0.0015, 0.04), (-0.002898, -0.0007765, -0.17), (-0.002898, -0.0007765, 0.04), (-0.003, 0.0, -0.17), (-0.003, 0.0, 0.04), (-0.002898, 0.0007765, -0.17), (-0.002898, 0.0007765, 0.04), (-0.002598, 0.0015, -0.17), (-0.002598, 0.0015, 0.04), (-0.002121, 0.002121, -0.17), (-0.002121, 0.002121, 0.04), (-0.0015, 0.002598, -0.17), (-0.0015, 0.002598, 0.04), (-0.0007765, 0.002898, -0.17), (-0.0007765, 0.002898, 0.04)], [], [(0, 1, 3, 2), (2, 3, 5, 4), (4, 5, 7, 6), (6, 7, 9, 8), (8, 9, 11, 10), (10, 11, 13, 12), (12, 13, 15, 14), (14, 15, 17, 16), (16, 17, 19, 18), (18, 19, 21, 20), (20, 21, 23, 22), (22, 23, 25, 24), (24, 25, 27, 26), (26, 27, 29, 28), (28, 29, 31, 30), (30, 31, 33, 32), (32, 33, 35, 34), (34, 35, 37, 36), (36, 37, 39, 38), (38, 39, 41, 40), (40, 41, 43, 42), (42, 43, 45, 44), (44, 45, 47, 46), (46, 47, 1, 0)])
_uv = me_cylinder_003.uv_layers.new(name='UVMap')
_uv.uv.foreach_set('vector', [1.0, 0.5, 1.0, 1.0, 0.9583, 1.0, 0.9583, 0.5, 0.9583, 0.5, 0.9583, 1.0, 0.9167, 1.0, 0.9167, 0.5, 0.9167, 0.5, 0.9167, 1.0, 0.875, 1.0, 0.875, 0.5, 0.875, 0.5, 0.875, 1.0, 0.8333, 1.0, 0.8333, 0.5, 0.8333, 0.5, 0.8333, 1.0, 0.7917, 1.0, 0.7917, 0.5, 0.7917, 0.5, 0.7917, 1.0, 0.75, 1.0, 0.75, 0.5, 0.75, 0.5, 0.75, 1.0, 0.7083, 1.0, 0.7083, 0.5, 0.7083, 0.5, 0.7083, 1.0, 0.6667, 1.0, 0.6667, 0.5, 0.6667, 0.5, 0.6667, 1.0, 0.625, 1.0, 0.625, 0.5, 0.625, 0.5, 0.625, 1.0, 0.5833, 1.0, 0.5833, 0.5, 0.5833, 0.5, 0.5833, 1.0, 0.5417, 1.0, 0.5417, 0.5, 0.5417, 0.5, 0.5417, 1.0, 0.5, 1.0, 0.5, 0.5, 0.5, 0.5, 0.5, 1.0, 0.4583, 1.0, 0.4583, 0.5, 0.4583, 0.5, 0.4583, 1.0, 0.4167, 1.0, 0.4167, 0.5, 0.4167, 0.5, 0.4167, 1.0, 0.375, 1.0, 0.375, 0.5, 0.375, 0.5, 0.375, 1.0, 0.3333, 1.0, 0.3333, 0.5, 0.3333, 0.5, 0.3333, 1.0, 0.2917, 1.0, 0.2917, 0.5, 0.2917, 0.5, 0.2917, 1.0, 0.25, 1.0, 0.25, 0.5, 0.25, 0.5, 0.25, 1.0, 0.2083, 1.0, 0.2083, 0.5, 0.2083, 0.5, 0.2083, 1.0, 0.1667, 1.0, 0.1667, 0.5, 0.1667, 0.5, 0.1667, 1.0, 0.125, 1.0, 0.125, 0.5, 0.125, 0.5, 0.125, 1.0, 0.08333, 1.0, 0.08333, 0.5, 0.08333, 0.5, 0.08333, 1.0, 0.04167, 1.0, 0.04167, 0.5, 0.04167, 0.5, 0.04167, 1.0, -1.863e-07, 1.0, -1.863e-07, 0.5])
me_cylinder_003.materials.append(mat_material)
me_cylinder_003.update()

# ---- objects
ob_cup = bpy.data.objects.new('Cup', me_cylinder_001)
ob_lid = bpy.data.objects.new('Lid', me_cylinder_002)
ob_straw = bpy.data.objects.new('Straw', me_cylinder_003)

# ---- transforms, parenting, visibility, modifiers, constraints
ob_cup.location = (0.0, 0.0, 0.0)
_m = ob_cup.modifiers.new('Subdivision', 'SUBSURF')
_m.levels = 2
ob_lid.location = (0.0, 0.0, 0.0)
_m = ob_lid.modifiers.new('Solidify', 'SOLIDIFY')
_m.thickness = 0.0001
ob_straw.location = (0.0, 0.0, 0.09)
ob_straw.rotation_euler = (-0.1354, -0.001486, -0.2371)
_m = ob_straw.modifiers.new('Solidify', 'SOLIDIFY')
_m.thickness = 0.0003

# ---- collection membership
col_soda_cup.objects.link(ob_cup)
col_soda_cup.objects.link(ob_lid)
col_soda_cup.objects.link(ob_straw)

# ---- scene / render settings (as saved in the file)
scene.frame_start = 1; scene.frame_end = 250; scene.frame_set(1)
scene.render.engine = 'CYCLES'
bpy.context.view_layer.update()

# ---- added for rendering (the .blend has no active camera and no usable light): camera, sun
cam_auto = bpy.data.cameras.new('AutoCamera')
cam_auto.lens = 50.0
cam_auto.sensor_width = 36.0
cam_auto.clip_end = 1000.0
ob_auto_camera = bpy.data.objects.new('AutoCamera', cam_auto)
scene.collection.objects.link(ob_auto_camera)
ob_auto_camera.location = (0.237216, -0.28466, 0.210795)
ob_auto_camera.rotation_euler = (1.09748, -7.21219e-08, 0.694738)
scene.camera = ob_auto_camera
light_auto_sun = bpy.data.lights.new('AutoSun', 'SUN')
light_auto_sun.energy = 3.0
light_auto_sun.angle = 0.0523599
ob_auto_sun = bpy.data.objects.new('AutoSun', light_auto_sun)
scene.collection.objects.link(ob_auto_sun)
ob_auto_sun.rotation_euler = (0.872665, 0.174533, 0.523599)
bpy.context.view_layer.update()
